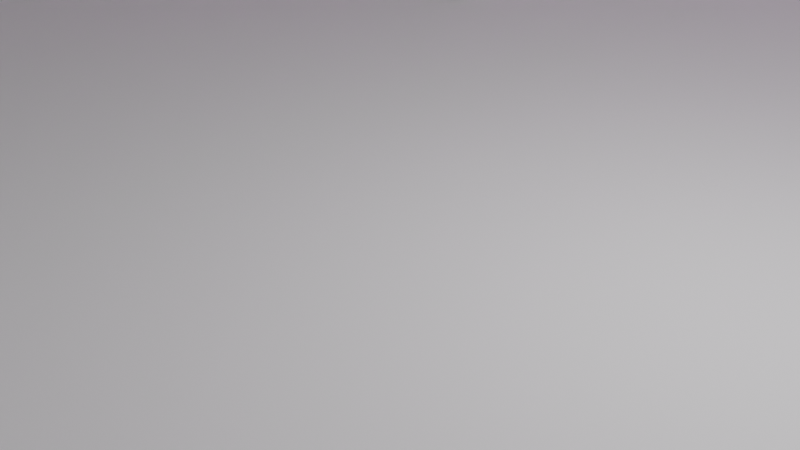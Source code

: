 # Source: Gaming_room.blend  (saved by Blender 5.0.119; exported with 4.5.12 LTS)
import bpy
from mathutils import Matrix  # noqa: F401  (used for matrix-valued properties, if any)

bpy.ops.wm.read_factory_settings(use_empty=True)
scene = bpy.context.scene
scene.name = 'Scene'

# ---- collections
col_collection = bpy.data.collections.new('Collection'); scene.collection.children.link(col_collection)

# ---- images (referenced by path relative to the original .blend; pixels are not part of the script)
import os
ASSET_DIR = os.environ.get("B2B_ASSET_DIR", "")  # directory of the original .blend (textures are referenced by path, not embedded)
HERE = os.path.dirname(os.path.abspath(__file__))  # packed textures are extracted next to this script under _unpacked/

def load_image(name, relpath, width, height, colorspace="sRGB"):
    """Load a texture the original file referenced (path relative to the .blend, or extracted next to this script)."""
    p = next((c for c in (os.path.join(HERE, relpath), os.path.join(ASSET_DIR, relpath)) if relpath and os.path.exists(c)), "")
    if p:
        img = bpy.data.images.load(p, check_existing=True)
        img.name = name
    else:  # same state as the original file: an image datablock whose file is absent (Cycles renders it pink)
        img = bpy.data.images.new(name, width, height)
        img.source = "FILE"
        img.filepath = "//" + (relpath or name)
    img.colorspace_settings.name = colorspace
    return img
img_front_jpg = load_image('front.jpg', 'front.jpg', 1024, 1024, 'sRGB')
img_free_photo_of_a_computer_case_with_a_colorful_display_and_a_fan = load_image('free-photo-of-a-computer-case-with-a-colorful-display-and-a-fan', 'free-photo-of-a-computer-case-with-a-colorful-display-and-a-fan.jpeg', 1024, 1024, 'sRGB')

# ---- materials (node trees are filled in below, after node groups)
mat_material_001 = bpy.data.materials.new('Material.001')
mat_material_002 = bpy.data.materials.new('Material.002')
mat_material_003 = bpy.data.materials.new('Material.003')
mat_material_004 = bpy.data.materials.new('Material.004')

# ---- node groups
ng_smooth_by_angle = bpy.data.node_groups.new('Smooth by Angle', 'GeometryNodeTree')
_s = ng_smooth_by_angle.interface.new_socket(name='Mesh', in_out='OUTPUT', socket_type='NodeSocketGeometry')
_s = ng_smooth_by_angle.interface.new_socket(name='Mesh', in_out='INPUT', socket_type='NodeSocketGeometry')
_s = ng_smooth_by_angle.interface.new_socket(name='Angle', in_out='INPUT', socket_type='NodeSocketFloat')
_s.subtype = 'ANGLE'
_s.default_value = 0.5236
_s.min_value = 0.0
_s.max_value = 3.142
_s.description = 'Maximum face angle for smooth edges'
_s = ng_smooth_by_angle.interface.new_socket(name='Ignore Sharpness', in_out='INPUT', socket_type='NodeSocketBool')
_s.force_non_field = True
ng_smooth_by_angle.is_modifier = True
_N = ng_smooth_by_angle.nodes; _L = ng_smooth_by_angle.links
n0 = _N.new('GeometryNodeSetShadeSmooth'); n0.name = 'Set Shade Smooth'; n0.location = (120, -80)
n0.domain = 'EDGE'
n1 = _N.new('GeometryNodeSetShadeSmooth'); n1.name = 'Set Shade Smooth.001'; n1.location = (300, -80)
n2 = _N.new('NodeGroupOutput'); n2.name = 'Group Output'; n2.location = (480, -80)
n3 = _N.new('GeometryNodeInputMeshEdgeAngle'); n3.name = 'Edge Angle'; n3.location = (-440, -240)
n4 = _N.new('NodeGroupInput'); n4.name = 'Group Input'; n4.location = (-80, -80)
n5 = _N.new('GeometryNodeInputEdgeSmooth'); n5.name = 'Is Edge Smooth'; n5.location = (-260, -120)
n6 = _N.new('GeometryNodeInputShadeSmooth'); n6.name = 'Is Shade Smooth'; n6.location = (-440, -397)
n7 = _N.new('FunctionNodeCompare'); n7.name = 'Compare'; n7.location = (-260, -260)
n7.operation = 'LESS_EQUAL'
n7.inputs[6].default_value = (0.0, 0.0, 0.0, 0.0)
n7.inputs[7].default_value = (0.0, 0.0, 0.0, 0.0)
n8 = _N.new('FunctionNodeBooleanMath'); n8.name = 'Boolean Math.001'; n8.location = (-80, -260)
n9 = _N.new('NodeGroupInput'); n9.name = 'Group Input.001'; n9.location = (-440, -329)
n10 = _N.new('NodeGroupInput'); n10.name = 'Group Input.002'; n10.location = (-259, -189)
n11 = _N.new('FunctionNodeBooleanMath'); n11.name = 'Boolean Math'; n11.location = (-80, -149)
n11.operation = 'OR'
n12 = _N.new('FunctionNodeBooleanMath'); n12.name = 'Boolean Math.002'; n12.location = (-260, -380)
n12.operation = 'OR'
n13 = _N.new('NodeGroupInput'); n13.name = 'Group Input.003'; n13.location = (-440, -460)
_L.new(n3.outputs[0], n7.inputs[0])
_L.new(n1.outputs[0], n2.inputs[0])
_L.new(n9.outputs[1], n7.inputs[1])
_L.new(n7.outputs[0], n8.inputs[0])
_L.new(n4.outputs[0], n0.inputs[0])
_L.new(n0.outputs[0], n1.inputs[0])
_L.new(n8.outputs[0], n0.inputs[2])
_L.new(n10.outputs[2], n11.inputs[1])
_L.new(n5.outputs[0], n11.inputs[0])
_L.new(n11.outputs[0], n0.inputs[1])
_L.new(n13.outputs[2], n12.inputs[1])
_L.new(n6.outputs[0], n12.inputs[0])
_L.new(n12.outputs[0], n8.inputs[1])
n2.is_active_output = True

# ---- material node trees
mat_material_001.use_nodes = True; mat_material_001.node_tree.nodes.clear()
_N = mat_material_001.node_tree.nodes; _L = mat_material_001.node_tree.links
n0 = _N.new('ShaderNodeBsdfPrincipled'); n0.name = 'Principled BSDF'; n0.location = (-200, 100)
n0.inputs[0].default_value = (0.02004, 0.02004, 0.02004, 1.0)
n0.inputs[1].default_value = 0.4
n0.inputs[2].default_value = 0.3308
n1 = _N.new('ShaderNodeOutputMaterial'); n1.name = 'Material Output'; n1.location = (200, 100)
_L.new(n0.outputs[0], n1.inputs[0])
n1.is_active_output = True
mat_material_002.use_nodes = True; mat_material_002.node_tree.nodes.clear()
_N = mat_material_002.node_tree.nodes; _L = mat_material_002.node_tree.links
n0 = _N.new('ShaderNodeBsdfPrincipled'); n0.name = 'Principled BSDF'; n0.location = (-200, 100)
n0.inputs[2].default_value = 0.3
n0.inputs[18].default_value = 1.0
n1 = _N.new('ShaderNodeOutputMaterial'); n1.name = 'Material Output'; n1.location = (200, 100)
_L.new(n0.outputs[0], n1.inputs[0])
n1.is_active_output = True
mat_material_003.use_nodes = True; mat_material_003.node_tree.nodes.clear()
_N = mat_material_003.node_tree.nodes; _L = mat_material_003.node_tree.links
n0 = _N.new('ShaderNodeOutputMaterial'); n0.name = 'Material Output'; n0.location = (200, 100)
n1 = _N.new('ShaderNodeTexImage'); n1.name = 'Image Texture'; n1.location = (-490, 80)
n1.image = img_front_jpg
n2 = _N.new('ShaderNodeEmission'); n2.name = 'Emission'; n2.location = (-200, 100)
n2.inputs[1].default_value = 5.0
_L.new(n2.outputs[0], n0.inputs[0])
_L.new(n1.outputs[0], n2.inputs[0])
n0.is_active_output = True
mat_material_004.use_nodes = True; mat_material_004.node_tree.nodes.clear()
_N = mat_material_004.node_tree.nodes; _L = mat_material_004.node_tree.links
n0 = _N.new('ShaderNodeOutputMaterial'); n0.name = 'Material Output'; n0.location = (200, 100)
n1 = _N.new('ShaderNodeEmission'); n1.name = 'Emission'; n1.location = (-200, 100)
n1.inputs[1].default_value = 3.3
n2 = _N.new('ShaderNodeTexImage'); n2.name = 'Image Texture'; n2.location = (-490, 80)
n2.image = img_free_photo_of_a_computer_case_with_a_colorful_display_and_a_fan
_L.new(n1.outputs[0], n0.inputs[0])
_L.new(n2.outputs[0], n1.inputs[0])
n0.is_active_output = True

# ---- world
world_world = bpy.data.worlds.new('World'); scene.world = world_world
world_world.use_nodes = True; world_world.node_tree.nodes.clear()
_N = world_world.node_tree.nodes; _L = world_world.node_tree.links
n0 = _N.new('ShaderNodeOutputWorld'); n0.name = 'World Output'; n0.location = (200, 100)
n1 = _N.new('ShaderNodeBackground'); n1.name = 'Background'; n1.location = (-200, 100)
n1.inputs[0].default_value = (0.3743, 0.3743, 0.3743, 1.0)
_L.new(n1.outputs[0], n0.inputs[0])
n0.is_active_output = True
world_world.color = (0.05088, 0.05088, 0.05088)
world_world.sun_shadow_jitter_overblur = 0.0

# ---- cameras
cam_camera = bpy.data.cameras.new('Camera')
cam_camera.clip_end = 100.0
cam_camera.ortho_scale = 7.314

# ---- lights
light_light = bpy.data.lights.new('Light', 'POINT')
light_light.energy = 1000.0
light_light.shadow_soft_size = 0.1

# ---- meshes
me_plane = bpy.data.meshes.new('Plane')
me_plane.from_pydata([(-1.0, -1.0, 0.0), (1.0, -1.0, 0.0), (-1.0, 1.0, 0.0), (1.0, 1.0, 0.0)], [], [(0, 1, 3, 2)])
_uv = me_plane.uv_layers.new(name='UVMap')
_uv.uv.foreach_set('vector', [0.0, 0.0, 1.0, 0.0, 1.0, 1.0, 0.0, 1.0])
me_plane.update()
me_plane_001 = bpy.data.meshes.new('Plane.001')
me_plane_001.from_pydata([(-1.0, -1.0, 0.0), (1.0, -1.0, 0.0), (-1.0, 1.0, 0.0), (1.0, 1.0, 0.0)], [], [(0, 1, 3, 2)])
_uv = me_plane_001.uv_layers.new(name='UVMap')
_uv.uv.foreach_set('vector', [0.0, 0.0, 1.0, 0.0, 1.0, 1.0, 0.0, 1.0])
me_plane_001.update()
me_plane_002 = bpy.data.meshes.new('Plane.002')
me_plane_002.from_pydata([(-1.0, -1.0, 0.0), (1.0, -1.0, 0.0), (-1.0, 1.0, 0.0), (1.0, 1.0, 0.0)], [], [(0, 1, 3, 2)])
_uv = me_plane_002.uv_layers.new(name='UVMap')
_uv.uv.foreach_set('vector', [0.0, 0.0, 1.0, 0.0, 1.0, 1.0, 0.0, 1.0])
me_plane_002.update()
me_plane_003 = bpy.data.meshes.new('Plane.003')
me_plane_003.from_pydata([(-1.0, -1.0, 0.0), (1.0, -1.0, 0.0), (-1.0, 1.0, 0.0), (1.0, 1.0, 0.0)], [], [(0, 1, 3, 2)])
_uv = me_plane_003.uv_layers.new(name='UVMap')
_uv.uv.foreach_set('vector', [0.0, 0.0, 1.0, 0.0, 1.0, 1.0, 0.0, 1.0])
me_plane_003.update()
me_plane_004 = bpy.data.meshes.new('Plane.004')
me_plane_004.from_pydata([(-1.0, -1.0, 0.0), (1.0, -1.0, 0.0), (-1.0, 1.0, 0.0), (1.0, 1.0, 0.0)], [], [(0, 1, 3, 2)])
_uv = me_plane_004.uv_layers.new(name='UVMap')
_uv.uv.foreach_set('vector', [0.0, 0.0, 1.0, 0.0, 1.0, 1.0, 0.0, 1.0])
me_plane_004.update()
me_cube_001 = bpy.data.meshes.new('Cube.001')
me_cube_001.from_pydata([(-1.0, -1.0, -1.0), (-1.0, -1.0, 1.0), (-1.0, 1.0, -1.0), (-1.0, 1.0, 1.0), (1.0, -1.0, -1.0), (1.0, -1.0, 1.0), (1.0, 1.0, -1.0), (1.0, 1.0, 1.0)], [], [(0, 1, 3, 2), (2, 3, 7, 6), (6, 7, 5, 4), (4, 5, 1, 0), (2, 6, 4, 0), (7, 3, 1, 5)])
_uv = me_cube_001.uv_layers.new(name='UVMap')
_uv.uv.foreach_set('vector', [0.375, 0.0, 0.625, 0.0, 0.625, 0.25, 0.375, 0.25, 0.375, 0.25, 0.625, 0.25, 0.625, 0.5, 0.375, 0.5, 0.375, 0.5, 0.625, 0.5, 0.625, 0.75, 0.375, 0.75, 0.375, 0.75, 0.625, 0.75, 0.625, 1.0, 0.375, 1.0, 0.125, 0.5, 0.375, 0.5, 0.375, 0.75, 0.125, 0.75, 0.625, 0.5, 0.875, 0.5, 0.875, 0.75, 0.625, 0.75])
me_cube_001.update()
me_cube_002 = bpy.data.meshes.new('Cube.002')
me_cube_002.from_pydata([(-1.0, -1.0, -1.0), (-1.0, -1.0, 1.0), (-1.0, 1.0, -1.0), (-1.0, 1.0, 1.0), (1.0, -1.0, -1.0), (1.0, -1.0, 1.0), (1.0, 1.0, -1.0), (1.0, 1.0, 1.0)], [], [(0, 1, 3, 2), (2, 3, 7, 6), (6, 7, 5, 4), (4, 5, 1, 0), (2, 6, 4, 0), (7, 3, 1, 5)])
_uv = me_cube_002.uv_layers.new(name='UVMap')
_uv.uv.foreach_set('vector', [0.375, 0.0, 0.625, 0.0, 0.625, 0.25, 0.375, 0.25, 0.375, 0.25, 0.625, 0.25, 0.625, 0.5, 0.375, 0.5, 0.375, 0.5, 0.625, 0.5, 0.625, 0.75, 0.375, 0.75, 0.375, 0.75, 0.625, 0.75, 0.625, 1.0, 0.375, 1.0, 0.125, 0.5, 0.375, 0.5, 0.375, 0.75, 0.125, 0.75, 0.625, 0.5, 0.875, 0.5, 0.875, 0.75, 0.625, 0.75])
me_cube_002.update()
me_cube_003 = bpy.data.meshes.new('Cube.003')
me_cube_003.from_pydata([(-1.0, -1.0, -1.0), (-1.0, -1.0, 1.0), (-1.0, 1.0, -1.0), (-1.0, 1.0, 1.0), (1.0, -1.0, -1.0), (1.0, -1.0, 1.0), (1.0, 1.0, -1.0), (1.0, 1.0, 1.0)], [], [(0, 1, 3, 2), (2, 3, 7, 6), (6, 7, 5, 4), (4, 5, 1, 0), (2, 6, 4, 0), (7, 3, 1, 5)])
_uv = me_cube_003.uv_layers.new(name='UVMap')
_uv.uv.foreach_set('vector', [0.375, 0.0, 0.625, 0.0, 0.625, 0.25, 0.375, 0.25, 0.375, 0.25, 0.625, 0.25, 0.625, 0.5, 0.375, 0.5, 0.375, 0.5, 0.625, 0.5, 0.625, 0.75, 0.375, 0.75, 0.375, 0.75, 0.625, 0.75, 0.625, 1.0, 0.375, 1.0, 0.125, 0.5, 0.375, 0.5, 0.375, 0.75, 0.125, 0.75, 0.625, 0.5, 0.875, 0.5, 0.875, 0.75, 0.625, 0.75])
me_cube_003.update()
me_cube_004 = bpy.data.meshes.new('Cube.004')
me_cube_004.from_pydata([(-1.0, -0.9411, -0.9411), (-1.0, -0.9411, 0.9411), (-1.0, 0.9411, -0.9411), (-1.0, 0.9411, 0.9411), (1.0, -1.0, -1.0), (1.0, -1.0, 1.0), (1.0, 1.0, -1.0), (1.0, 1.0, 1.0), (-1.0, 1.0, -1.0), (-1.0, -1.0, -1.0), (-1.0, -1.0, 1.0), (-1.0, 1.0, 1.0), (0.02265, 0.9411, -0.9411), (0.02265, -0.9411, -0.9411), (0.02265, -0.9411, 0.9411), (0.02265, 0.9411, 0.9411)], [], [(1, 3, 15, 14), (8, 11, 7, 6), (6, 7, 5, 4), (4, 5, 10, 9), (8, 6, 4, 9), (7, 11, 10, 5), (0, 2, 8, 9), (1, 0, 9, 10), (3, 1, 10, 11), (2, 3, 11, 8), (13, 14, 15, 12), (2, 0, 13, 12), (3, 2, 12, 15), (0, 1, 14, 13)])
_uv = me_cube_004.uv_layers.new(name='UVMap')
_uv.uv.foreach_set('vector', [0.6176, 0.007359, 0.6176, 0.2426, 0.6176, 0.2426, 0.6176, 0.007359, 0.375, 0.25, 0.625, 0.25, 0.625, 0.5, 0.375, 0.5, 0.375, 0.5, 0.625, 0.5, 0.625, 0.75, 0.375, 0.75, 0.375, 0.75, 0.625, 0.75, 0.625, 1.0, 0.375, 1.0, 0.125, 0.5, 0.375, 0.5, 0.375, 0.75, 0.125, 0.75, 0.625, 0.5, 0.875, 0.5, 0.875, 0.75, 0.625, 0.75, 0.3824, 0.007359, 0.3824, 0.2426, 0.375, 0.25, 0.375, 0.0, 0.6176, 0.007359, 0.3824, 0.007359, 0.375, 0.0, 0.625, 0.0, 0.6176, 0.2426, 0.6176, 0.007359, 0.625, 0.0, 0.625, 0.25, 0.3824, 0.2426, 0.6176, 0.2426, 0.625, 0.25, 0.375, 0.25, 0.3824, 0.007359, 0.6176, 0.007359, 0.6176, 0.2426, 0.3824, 0.2426, 0.3824, 0.2426, 0.3824, 0.007359, 0.3824, 0.007359, 0.3824, 0.2426, 0.6176, 0.2426, 0.3824, 0.2426, 0.3824, 0.2426, 0.6176, 0.2426, 0.3824, 0.007359, 0.6176, 0.007359, 0.6176, 0.007359, 0.3824, 0.007359])
me_cube_004.update()
me_cube_005 = bpy.data.meshes.new('Cube.005')
me_cube_005.from_pydata([(-1.0, -1.0, -1.0), (-1.0, 1.0, -1.0), (1.0, -1.0, -1.0), (1.0, 1.0, -1.0), (-0.06553, -0.06553, 1.0), (-1.0, -1.0, 0.06553), (-0.2478, -0.2478, 0.982), (-0.4231, -0.4231, 0.9289), (-0.5847, -0.5847, 0.8425), (-0.7263, -0.7263, 0.7263), (-0.8425, -0.8425, 0.5847), (-0.9289, -0.9289, 0.4231), (-0.982, -0.982, 0.2478), (-0.06553, 0.06553, 1.0), (-1.0, 1.0, 0.06553), (-0.2478, 0.2478, 0.982), (-0.4231, 0.4231, 0.9289), (-0.5847, 0.5847, 0.8425), (-0.7263, 0.7263, 0.7263), (-0.8425, 0.8425, 0.5847), (-0.9289, 0.9289, 0.4231), (-0.982, 0.982, 0.2478), (0.06553, -0.06553, 1.0), (1.0, -1.0, 0.06553), (0.2478, -0.2478, 0.982), (0.4231, -0.4231, 0.9289), (0.5847, -0.5847, 0.8425), (0.7263, -0.7263, 0.7263), (0.8425, -0.8425, 0.5847), (0.9289, -0.9289, 0.4231), (0.982, -0.982, 0.2478), (0.06553, 0.06553, 1.0), (1.0, 1.0, 0.06553), (0.2478, 0.2478, 0.982), (0.4231, 0.4231, 0.9289), (0.5847, 0.5847, 0.8425), (0.7263, 0.7263, 0.7263), (0.8425, 0.8425, 0.5847), (0.9289, 0.9289, 0.4231), (0.982, 0.982, 0.2478)], [], [(1, 3, 2, 0), (4, 13, 15, 6), (6, 15, 16, 7), (7, 16, 17, 8), (8, 17, 18, 9), (9, 18, 19, 10), (10, 19, 20, 11), (11, 20, 21, 12), (12, 21, 14, 5), (13, 31, 33, 15), (15, 33, 34, 16), (16, 34, 35, 17), (17, 35, 36, 18), (18, 36, 37, 19), (19, 37, 38, 20), (20, 38, 39, 21), (21, 39, 32, 14), (31, 22, 24, 33), (33, 24, 25, 34), (34, 25, 26, 35), (35, 26, 27, 36), (36, 27, 28, 37), (37, 28, 29, 38), (38, 29, 30, 39), (39, 30, 23, 32), (22, 4, 6, 24), (24, 6, 7, 25), (25, 7, 8, 26), (26, 8, 9, 27), (27, 9, 10, 28), (28, 10, 11, 29), (29, 11, 12, 30), (30, 12, 5, 23), (2, 23, 5, 0), (0, 5, 14, 1), (31, 13, 4, 22), (1, 14, 32, 3), (3, 32, 23, 2)])
me_cube_005.polygons.foreach_set('use_smooth', [True] * 38)
_uv = me_cube_005.uv_layers.new(name='UVMap')
_uv.uv.foreach_set('vector', [0.125, 0.5, 0.375, 0.5, 0.375, 0.75, 0.125, 0.75, 0.7582, 0.6332, 0.7582, 0.6168, 0.781, 0.594, 0.781, 0.656, 0.781, 0.656, 0.781, 0.594, 0.8029, 0.5721, 0.8029, 0.6779, 0.8029, 0.6779, 0.8029, 0.5721, 0.8231, 0.5519, 0.8231, 0.6981, 0.8231, 0.6981, 0.8231, 0.5519, 0.8579, 0.5171, 0.8579, 0.7329, 0.625, 0.03421, 0.625, 0.25, 0.5731, 0.25, 0.5731, 0.01969, 0.5731, 0.01969, 0.5731, 0.25, 0.5529, 0.25, 0.5529, 0.008892, 0.5529, 0.008892, 0.5529, 0.25, 0.531, 0.25, 0.531, 0.002244, 0.531, 0.002244, 0.531, 0.25, 0.5082, 0.25, 0.5082, 0.0, 0.7582, 0.6168, 0.7418, 0.6168, 0.719, 0.594, 0.781, 0.594, 0.781, 0.594, 0.719, 0.594, 0.6971, 0.5721, 0.8029, 0.5721, 0.8029, 0.5721, 0.6971, 0.5721, 0.6769, 0.5519, 0.8231, 0.5519, 0.8231, 0.5519, 0.6769, 0.5519, 0.6336, 0.5086, 0.8579, 0.5171, 0.625, 0.25, 0.6336, 0.5086, 0.5731, 0.5, 0.5731, 0.25, 0.5731, 0.25, 0.5731, 0.5, 0.5529, 0.5, 0.5529, 0.25, 0.5529, 0.25, 0.5529, 0.5, 0.531, 0.5, 0.531, 0.25, 0.531, 0.25, 0.531, 0.5, 0.5082, 0.5, 0.5082, 0.25, 0.7418, 0.6168, 0.7418, 0.6332, 0.719, 0.656, 0.719, 0.594, 0.719, 0.594, 0.719, 0.656, 0.6971, 0.6779, 0.6971, 0.5721, 0.6971, 0.5721, 0.6971, 0.6779, 0.6769, 0.6981, 0.6769, 0.5519, 0.6769, 0.5519, 0.6769, 0.6981, 0.6336, 0.7414, 0.6336, 0.5086, 0.6336, 0.5086, 0.6336, 0.7414, 0.5731, 0.75, 0.5731, 0.5, 0.5731, 0.5, 0.5731, 0.75, 0.5529, 0.75, 0.5529, 0.5, 0.5529, 0.5, 0.5529, 0.75, 0.531, 0.75, 0.531, 0.5, 0.531, 0.5, 0.531, 0.75, 0.5082, 0.75, 0.5082, 0.5, 0.7418, 0.6332, 0.7582, 0.6332, 0.781, 0.656, 0.719, 0.656, 0.719, 0.656, 0.781, 0.656, 0.8029, 0.6779, 0.6971, 0.6779, 0.6971, 0.6779, 0.8029, 0.6779, 0.8231, 0.6981, 0.6769, 0.6981, 0.6769, 0.6981, 0.8231, 0.6981, 0.8579, 0.7329, 0.6336, 0.7414, 0.6336, 0.7414, 0.625, 0.9658, 0.5731, 0.9803, 0.5731, 0.75, 0.5731, 0.75, 0.5731, 0.9803, 0.5529, 0.9911, 0.5529, 0.75, 0.5529, 0.75, 0.5529, 0.9911, 0.531, 0.9978, 0.531, 0.75, 0.531, 0.75, 0.531, 0.9978, 0.5082, 1.0, 0.5082, 0.75, 0.375, 0.75, 0.5082, 0.75, 0.5082, 1.0, 0.375, 1.0, 0.375, 0.0, 0.5082, 0.0, 0.5082, 0.25, 0.375, 0.25, 0.7418, 0.6168, 0.7582, 0.6168, 0.7582, 0.6332, 0.7418, 0.6332, 0.375, 0.25, 0.5082, 0.25, 0.5082, 0.5, 0.375, 0.5, 0.375, 0.5, 0.5082, 0.5, 0.5082, 0.75, 0.375, 0.75])
me_cube_005.update()
me_cube_006 = bpy.data.meshes.new('Cube.006')
me_cube_006.from_pydata([(-0.03974, -0.03974, -1.0), (-0.03974, -1.0, -0.03974), (-1.0, -0.03974, -0.03974), (-0.03974, -0.2271, -0.9815), (-0.03974, -0.4072, -0.9269), (-0.03974, -0.5732, -0.8382), (-0.03974, -0.7187, -0.7187), (-0.2271, -0.03974, -0.9815), (-0.2328, -0.2352, -0.9599), (-0.2331, -0.4168, -0.9014), (-0.2314, -0.5739, -0.8144), (-0.2305, -0.7048, -0.7056), (-0.4072, -0.03974, -0.9269), (-0.4163, -0.2353, -0.9012), (-0.4115, -0.4124, -0.8429), (-0.4002, -0.5563, -0.7645), (-0.3938, -0.6708, -0.671), (-0.5732, -0.03974, -0.8382), (-0.5748, -0.2326, -0.8134), (-0.5565, -0.4007, -0.7641), (-0.5304, -0.5304, -0.7036), (-0.5164, -0.6292, -0.6292), (-0.5941, -0.5941, -0.5941), (-0.2271, -0.9815, -0.03974), (-0.4072, -0.9269, -0.03974), (-0.5732, -0.8382, -0.03974), (-0.7187, -0.7187, -0.03974), (-0.03974, -0.9815, -0.2271), (-0.2352, -0.9599, -0.2328), (-0.4168, -0.9014, -0.2331), (-0.5739, -0.8144, -0.2314), (-0.7048, -0.7056, -0.2305), (-0.03974, -0.9269, -0.4072), (-0.2353, -0.9012, -0.4163), (-0.4124, -0.8429, -0.4115), (-0.5563, -0.7645, -0.4002), (-0.6708, -0.671, -0.3938), (-0.03974, -0.8382, -0.5732), (-0.2326, -0.8134, -0.5748), (-0.4007, -0.7641, -0.5565), (-0.5304, -0.7036, -0.5304), (-0.6292, -0.6292, -0.5164), (-0.9815, -0.03974, -0.2271), (-0.9269, -0.03974, -0.4072), (-0.8382, -0.03974, -0.5732), (-0.7187, -0.03974, -0.7187), (-0.9815, -0.2271, -0.03974), (-0.9599, -0.2328, -0.2352), (-0.9014, -0.2331, -0.4168), (-0.8144, -0.2314, -0.5739), (-0.7056, -0.2305, -0.7048), (-0.9269, -0.4072, -0.03974), (-0.9012, -0.4163, -0.2353), (-0.8429, -0.4115, -0.4124), (-0.7645, -0.4002, -0.5563), (-0.671, -0.3938, -0.6708), (-0.8382, -0.5732, -0.03974), (-0.8134, -0.5748, -0.2326), (-0.7641, -0.5565, -0.4007), (-0.7036, -0.5304, -0.5304), (-0.6292, -0.5164, -0.6292), (-0.03974, -1.0, 0.03974), (-0.03974, -0.03974, 1.0), (-1.0, -0.03974, 0.03974), (-0.03974, -0.9815, 0.2271), (-0.03974, -0.9269, 0.4072), (-0.03974, -0.8382, 0.5732), (-0.03974, -0.7187, 0.7187), (-0.2271, -0.9815, 0.03974), (-0.2328, -0.9599, 0.2352), (-0.2331, -0.9014, 0.4168), (-0.2314, -0.8144, 0.5739), (-0.2305, -0.7056, 0.7048), (-0.4072, -0.9269, 0.03974), (-0.4163, -0.9012, 0.2353), (-0.4115, -0.8429, 0.4124), (-0.4002, -0.7645, 0.5563), (-0.3938, -0.671, 0.6708), (-0.5732, -0.8382, 0.03974), (-0.5748, -0.8134, 0.2326), (-0.5565, -0.7641, 0.4007), (-0.5304, -0.7036, 0.5304), (-0.5164, -0.6292, 0.6292), (-0.5941, -0.5941, 0.5941), (-0.2271, -0.03974, 0.9815), (-0.4072, -0.03974, 0.9269), (-0.5732, -0.03974, 0.8382), (-0.7187, -0.03974, 0.7187), (-0.03974, -0.2271, 0.9815), (-0.2352, -0.2328, 0.9599), (-0.4168, -0.2331, 0.9014), (-0.5739, -0.2314, 0.8144), (-0.7048, -0.2305, 0.7056), (-0.03974, -0.4072, 0.9269), (-0.2353, -0.4163, 0.9012), (-0.4124, -0.4115, 0.8429), (-0.5563, -0.4002, 0.7645), (-0.6708, -0.3938, 0.671), (-0.03974, -0.5732, 0.8382), (-0.2326, -0.5748, 0.8134), (-0.4007, -0.5565, 0.7641), (-0.5304, -0.5304, 0.7036), (-0.6292, -0.5164, 0.6292), (-0.9815, -0.2271, 0.03974), (-0.9269, -0.4072, 0.03974), (-0.8382, -0.5732, 0.03974), (-0.7187, -0.7187, 0.03974), (-0.9815, -0.03974, 0.2271), (-0.9599, -0.2352, 0.2328), (-0.9014, -0.4168, 0.2331), (-0.8144, -0.5739, 0.2314), (-0.7056, -0.7048, 0.2305), (-0.9269, -0.03974, 0.4072), (-0.9012, -0.2353, 0.4163), (-0.8429, -0.4124, 0.4115), (-0.7645, -0.5563, 0.4002), (-0.671, -0.6708, 0.3938), (-0.8382, -0.03974, 0.5732), (-0.8134, -0.2326, 0.5748), (-0.7641, -0.4007, 0.5565), (-0.7036, -0.5304, 0.5304), (-0.6292, -0.6292, 0.5164), (-0.03974, 0.03974, -1.0), (-1.0, 0.03974, -0.03974), (-0.03974, 1.0, -0.03974), (-0.2271, 0.03974, -0.9815), (-0.4072, 0.03974, -0.9269), (-0.5732, 0.03974, -0.8382), (-0.7187, 0.03974, -0.7187), (-0.03974, 0.2271, -0.9815), (-0.2352, 0.2328, -0.9599), (-0.4168, 0.2331, -0.9014), (-0.5739, 0.2314, -0.8144), (-0.7048, 0.2305, -0.7056), (-0.03974, 0.4072, -0.9269), (-0.2353, 0.4163, -0.9012), (-0.4124, 0.4115, -0.8429), (-0.5563, 0.4002, -0.7645), (-0.6708, 0.3938, -0.671), (-0.03974, 0.5732, -0.8382), (-0.2326, 0.5748, -0.8134), (-0.4007, 0.5565, -0.7641), (-0.5304, 0.5304, -0.7036), (-0.6292, 0.5164, -0.6292), (-0.5941, 0.5941, -0.5941), (-0.9815, 0.2271, -0.03974), (-0.9269, 0.4072, -0.03974), (-0.8382, 0.5732, -0.03974), (-0.7187, 0.7187, -0.03974), (-0.9815, 0.03974, -0.2271), (-0.9599, 0.2352, -0.2328), (-0.9014, 0.4168, -0.2331), (-0.8144, 0.5739, -0.2314), (-0.7056, 0.7048, -0.2305), (-0.9269, 0.03974, -0.4072), (-0.9012, 0.2353, -0.4163), (-0.8429, 0.4124, -0.4115), (-0.7645, 0.5563, -0.4002), (-0.671, 0.6708, -0.3938), (-0.8382, 0.03974, -0.5732), (-0.8134, 0.2326, -0.5748), (-0.7641, 0.4007, -0.5565), (-0.7036, 0.5304, -0.5304), (-0.6292, 0.6292, -0.5164), (-0.03974, 0.9815, -0.2271), (-0.03974, 0.9269, -0.4072), (-0.03974, 0.8382, -0.5732), (-0.03974, 0.7187, -0.7187), (-0.2271, 0.9815, -0.03974), (-0.2328, 0.9599, -0.2352), (-0.2331, 0.9014, -0.4168), (-0.2314, 0.8144, -0.5739), (-0.2305, 0.7056, -0.7048), (-0.4072, 0.9269, -0.03974), (-0.4163, 0.9012, -0.2353), (-0.4115, 0.8429, -0.4124), (-0.4002, 0.7645, -0.5563), (-0.3938, 0.671, -0.6708), (-0.5732, 0.8382, -0.03974), (-0.5748, 0.8134, -0.2326), (-0.5565, 0.7641, -0.4007), (-0.5304, 0.7036, -0.5304), (-0.5164, 0.6292, -0.6292), (-0.03974, 0.03974, 1.0), (-0.03974, 1.0, 0.03974), (-1.0, 0.03974, 0.03974), (-0.03974, 0.2271, 0.9815), (-0.03974, 0.4072, 0.9269), (-0.03974, 0.5732, 0.8382), (-0.03974, 0.7187, 0.7187), (-0.2271, 0.03974, 0.9815), (-0.2328, 0.2352, 0.9599), (-0.2331, 0.4168, 0.9014), (-0.2314, 0.5739, 0.8144), (-0.2305, 0.7048, 0.7056), (-0.4072, 0.03974, 0.9269), (-0.4163, 0.2353, 0.9012), (-0.4115, 0.4124, 0.8429), (-0.4002, 0.5563, 0.7645), (-0.3938, 0.6708, 0.671), (-0.5732, 0.03974, 0.8382), (-0.5748, 0.2326, 0.8134), (-0.5565, 0.4007, 0.7641), (-0.5304, 0.5304, 0.7036), (-0.5164, 0.6292, 0.6292), (-0.5941, 0.5941, 0.5941), (-0.2271, 0.9815, 0.03974), (-0.4072, 0.9269, 0.03974), (-0.5732, 0.8382, 0.03974), (-0.7187, 0.7187, 0.03974), (-0.03974, 0.9815, 0.2271), (-0.2352, 0.9599, 0.2328), (-0.4168, 0.9014, 0.2331), (-0.5739, 0.8144, 0.2314), (-0.7048, 0.7056, 0.2305), (-0.03974, 0.9269, 0.4072), (-0.2353, 0.9012, 0.4163), (-0.4124, 0.8429, 0.4115), (-0.5563, 0.7645, 0.4002), (-0.6708, 0.671, 0.3938), (-0.03974, 0.8382, 0.5732), (-0.2326, 0.8134, 0.5748), (-0.4007, 0.7641, 0.5565), (-0.5304, 0.7036, 0.5304), (-0.6292, 0.6292, 0.5164), (-0.9815, 0.03974, 0.2271), (-0.9269, 0.03974, 0.4072), (-0.8382, 0.03974, 0.5732), (-0.7187, 0.03974, 0.7187), (-0.9815, 0.2271, 0.03974), (-0.9599, 0.2328, 0.2352), (-0.9014, 0.2331, 0.4168), (-0.8144, 0.2314, 0.5739), (-0.7056, 0.2305, 0.7048), (-0.9269, 0.4072, 0.03974), (-0.9012, 0.4163, 0.2353), (-0.8429, 0.4115, 0.4124), (-0.7645, 0.4002, 0.5563), (-0.671, 0.3938, 0.6708), (-0.8382, 0.5732, 0.03974), (-0.8134, 0.5748, 0.2326), (-0.7641, 0.5565, 0.4007), (-0.7036, 0.5304, 0.5304), (-0.6292, 0.5164, 0.6292), (0.03974, -0.03974, -1.0), (1.0, -0.03974, -0.03974), (0.03974, -1.0, -0.03974), (0.2271, -0.03974, -0.9815), (0.4072, -0.03974, -0.9269), (0.5732, -0.03974, -0.8382), (0.7187, -0.03974, -0.7187), (0.03974, -0.2271, -0.9815), (0.2352, -0.2328, -0.9599), (0.4168, -0.2331, -0.9014), (0.5739, -0.2314, -0.8144), (0.7048, -0.2305, -0.7056), (0.03974, -0.4072, -0.9269), (0.2353, -0.4163, -0.9012), (0.4124, -0.4115, -0.8429), (0.5563, -0.4002, -0.7645), (0.6708, -0.3938, -0.671), (0.03974, -0.5732, -0.8382), (0.2326, -0.5748, -0.8134), (0.4007, -0.5565, -0.7641), (0.5304, -0.5304, -0.7036), (0.6292, -0.5164, -0.6292), (0.5941, -0.5941, -0.5941), (0.9815, -0.2271, -0.03974), (0.9269, -0.4072, -0.03974), (0.8382, -0.5732, -0.03974), (0.7187, -0.7187, -0.03974), (0.9815, -0.03974, -0.2271), (0.9599, -0.2352, -0.2328), (0.9014, -0.4168, -0.2331), (0.8144, -0.5739, -0.2314), (0.7056, -0.7048, -0.2305), (0.9269, -0.03974, -0.4072), (0.9012, -0.2353, -0.4163), (0.8429, -0.4124, -0.4115), (0.7645, -0.5563, -0.4002), (0.671, -0.6708, -0.3938), (0.8382, -0.03974, -0.5732), (0.8134, -0.2326, -0.5748), (0.7641, -0.4007, -0.5565), (0.7036, -0.5304, -0.5304), (0.6292, -0.6292, -0.5164), (0.03974, -0.9815, -0.2271), (0.03974, -0.9269, -0.4072), (0.03974, -0.8382, -0.5732), (0.03974, -0.7187, -0.7187), (0.2271, -0.9815, -0.03974), (0.2328, -0.9599, -0.2352), (0.2331, -0.9014, -0.4168), (0.2314, -0.8144, -0.5739), (0.2305, -0.7056, -0.7048), (0.4072, -0.9269, -0.03974), (0.4163, -0.9012, -0.2353), (0.4115, -0.8429, -0.4124), (0.4002, -0.7645, -0.5563), (0.3938, -0.671, -0.6708), (0.5732, -0.8382, -0.03974), (0.5748, -0.8134, -0.2326), (0.5565, -0.7641, -0.4007), (0.5304, -0.7036, -0.5304), (0.5164, -0.6292, -0.6292), (0.03974, -0.03974, 1.0), (0.03974, -1.0, 0.03974), (1.0, -0.03974, 0.03974), (0.03974, -0.2271, 0.9815), (0.03974, -0.4072, 0.9269), (0.03974, -0.5732, 0.8382), (0.03974, -0.7187, 0.7187), (0.2271, -0.03974, 0.9815), (0.2328, -0.2352, 0.9599), (0.2331, -0.4168, 0.9014), (0.2314, -0.5739, 0.8144), (0.2305, -0.7048, 0.7056), (0.4072, -0.03974, 0.9269), (0.4163, -0.2353, 0.9012), (0.4115, -0.4124, 0.8429), (0.4002, -0.5563, 0.7645), (0.3938, -0.6708, 0.671), (0.5732, -0.03974, 0.8382), (0.5748, -0.2326, 0.8134), (0.5565, -0.4007, 0.7641), (0.5304, -0.5304, 0.7036), (0.5164, -0.6292, 0.6292), (0.5941, -0.5941, 0.5941), (0.2271, -0.9815, 0.03974), (0.4072, -0.9269, 0.03974), (0.5732, -0.8382, 0.03974), (0.7187, -0.7187, 0.03974), (0.03974, -0.9815, 0.2271), (0.2352, -0.9599, 0.2328), (0.4168, -0.9014, 0.2331), (0.5739, -0.8144, 0.2314), (0.7048, -0.7056, 0.2305), (0.03974, -0.9269, 0.4072), (0.2353, -0.9012, 0.4163), (0.4124, -0.8429, 0.4115), (0.5563, -0.7645, 0.4002), (0.6708, -0.671, 0.3938), (0.03974, -0.8382, 0.5732), (0.2326, -0.8134, 0.5748), (0.4007, -0.7641, 0.5565), (0.5304, -0.7036, 0.5304), (0.6292, -0.6292, 0.5164), (0.9815, -0.03974, 0.2271), (0.9269, -0.03974, 0.4072), (0.8382, -0.03974, 0.5732), (0.7187, -0.03974, 0.7187), (0.9815, -0.2271, 0.03974), (0.9599, -0.2328, 0.2352), (0.9014, -0.2331, 0.4168), (0.8144, -0.2314, 0.5739), (0.7056, -0.2305, 0.7048), (0.9269, -0.4072, 0.03974), (0.9012, -0.4163, 0.2353), (0.8429, -0.4115, 0.4124), (0.7645, -0.4002, 0.5563), (0.671, -0.3938, 0.6708), (0.8382, -0.5732, 0.03974), (0.8134, -0.5748, 0.2326), (0.7641, -0.5565, 0.4007), (0.7036, -0.5304, 0.5304), (0.6292, -0.5164, 0.6292), (0.03974, 0.03974, -1.0), (0.03974, 1.0, -0.03974), (1.0, 0.03974, -0.03974), (0.03974, 0.2271, -0.9815), (0.03974, 0.4072, -0.9269), (0.03974, 0.5732, -0.8382), (0.03974, 0.7187, -0.7187), (0.2271, 0.03974, -0.9815), (0.2328, 0.2352, -0.9599), (0.2331, 0.4168, -0.9014), (0.2314, 0.5739, -0.8144), (0.2305, 0.7048, -0.7056), (0.4072, 0.03974, -0.9269), (0.4163, 0.2353, -0.9012), (0.4115, 0.4124, -0.8429), (0.4002, 0.5563, -0.7645), (0.3938, 0.6708, -0.671), (0.5732, 0.03974, -0.8382), (0.5748, 0.2326, -0.8134), (0.5565, 0.4007, -0.7641), (0.5304, 0.5304, -0.7036), (0.5164, 0.6292, -0.6292), (0.5941, 0.5941, -0.5941), (0.2271, 0.9815, -0.03974), (0.4072, 0.9269, -0.03974), (0.5732, 0.8382, -0.03974), (0.7187, 0.7187, -0.03974), (0.03974, 0.9815, -0.2271), (0.2352, 0.9599, -0.2328), (0.4168, 0.9014, -0.2331), (0.5739, 0.8144, -0.2314), (0.7048, 0.7056, -0.2305), (0.03974, 0.9269, -0.4072), (0.2353, 0.9012, -0.4163), (0.4124, 0.8429, -0.4115), (0.5563, 0.7645, -0.4002), (0.6708, 0.671, -0.3938), (0.03974, 0.8382, -0.5732), (0.2326, 0.8134, -0.5748), (0.4007, 0.7641, -0.5565), (0.5304, 0.7036, -0.5304), (0.6292, 0.6292, -0.5164), (0.9815, 0.03974, -0.2271), (0.9269, 0.03974, -0.4072), (0.8382, 0.03974, -0.5732), (0.7187, 0.03974, -0.7187), (0.9815, 0.2271, -0.03974), (0.9599, 0.2328, -0.2352), (0.9014, 0.2331, -0.4168), (0.8144, 0.2314, -0.5739), (0.7056, 0.2305, -0.7048), (0.9269, 0.4072, -0.03974), (0.9012, 0.4163, -0.2353), (0.8429, 0.4115, -0.4124), (0.7645, 0.4002, -0.5563), (0.671, 0.3938, -0.6708), (0.8382, 0.5732, -0.03974), (0.8134, 0.5748, -0.2326), (0.7641, 0.5565, -0.4007), (0.7036, 0.5304, -0.5304), (0.6292, 0.5164, -0.6292), (0.03974, 0.03974, 1.0), (1.0, 0.03974, 0.03974), (0.03974, 1.0, 0.03974), (0.2271, 0.03974, 0.9815), (0.4072, 0.03974, 0.9269), (0.5732, 0.03974, 0.8382), (0.7187, 0.03974, 0.7187), (0.03974, 0.2271, 0.9815), (0.2352, 0.2328, 0.9599), (0.4168, 0.2331, 0.9014), (0.5739, 0.2314, 0.8144), (0.7048, 0.2305, 0.7056), (0.03974, 0.4072, 0.9269), (0.2353, 0.4163, 0.9012), (0.4124, 0.4115, 0.8429), (0.5563, 0.4002, 0.7645), (0.6708, 0.3938, 0.671), (0.03974, 0.5732, 0.8382), (0.2326, 0.5748, 0.8134), (0.4007, 0.5565, 0.7641), (0.5304, 0.5304, 0.7036), (0.6292, 0.5164, 0.6292), (0.5941, 0.5941, 0.5941), (0.9815, 0.2271, 0.03974), (0.9269, 0.4072, 0.03974), (0.8382, 0.5732, 0.03974), (0.7187, 0.7187, 0.03974), (0.9815, 0.03974, 0.2271), (0.9599, 0.2352, 0.2328), (0.9014, 0.4168, 0.2331), (0.8144, 0.5739, 0.2314), (0.7056, 0.7048, 0.2305), (0.9269, 0.03974, 0.4072), (0.9012, 0.2353, 0.4163), (0.8429, 0.4124, 0.4115), (0.7645, 0.5563, 0.4002), (0.671, 0.6708, 0.3938), (0.8382, 0.03974, 0.5732), (0.8134, 0.2326, 0.5748), (0.7641, 0.4007, 0.5565), (0.7036, 0.5304, 0.5304), (0.6292, 0.6292, 0.5164), (0.03974, 0.9815, 0.2271), (0.03974, 0.9269, 0.4072), (0.03974, 0.8382, 0.5732), (0.03974, 0.7187, 0.7187), (0.2271, 0.9815, 0.03974), (0.2328, 0.9599, 0.2352), (0.2331, 0.9014, 0.4168), (0.2314, 0.8144, 0.5739), (0.2305, 0.7056, 0.7048), (0.4072, 0.9269, 0.03974), (0.4163, 0.9012, 0.2353), (0.4115, 0.8429, 0.4124), (0.4002, 0.7645, 0.5563), (0.3938, 0.671, 0.6708), (0.5732, 0.8382, 0.03974), (0.5748, 0.8134, 0.2326), (0.5565, 0.7641, 0.4007), (0.5304, 0.7036, 0.5304), (0.5164, 0.6292, 0.6292)], [], [(0, 3, 8, 7), (3, 4, 9, 8), (4, 5, 10, 9), (5, 6, 11, 10), (7, 8, 13, 12), (8, 9, 14, 13), (9, 10, 15, 14), (10, 11, 16, 15), (12, 13, 18, 17), (13, 14, 19, 18), (14, 15, 20, 19), (15, 16, 21, 20), (17, 18, 50, 45), (18, 19, 55, 50), (19, 20, 60, 55), (20, 21, 22, 60), (1, 23, 28, 27), (23, 24, 29, 28), (24, 25, 30, 29), (25, 26, 31, 30), (27, 28, 33, 32), (28, 29, 34, 33), (29, 30, 35, 34), (30, 31, 36, 35), (32, 33, 38, 37), (33, 34, 39, 38), (34, 35, 40, 39), (35, 36, 41, 40), (37, 38, 11, 6), (38, 39, 16, 11), (39, 40, 21, 16), (40, 41, 22, 21), (2, 42, 47, 46), (42, 43, 48, 47), (43, 44, 49, 48), (44, 45, 50, 49), (46, 47, 52, 51), (47, 48, 53, 52), (48, 49, 54, 53), (49, 50, 55, 54), (51, 52, 57, 56), (52, 53, 58, 57), (53, 54, 59, 58), (54, 55, 60, 59), (56, 57, 31, 26), (57, 58, 36, 31), (58, 59, 41, 36), (59, 60, 22, 41), (61, 64, 69, 68), (64, 65, 70, 69), (65, 66, 71, 70), (66, 67, 72, 71), (68, 69, 74, 73), (69, 70, 75, 74), (70, 71, 76, 75), (71, 72, 77, 76), (73, 74, 79, 78), (74, 75, 80, 79), (75, 76, 81, 80), (76, 77, 82, 81), (78, 79, 111, 106), (79, 80, 116, 111), (80, 81, 121, 116), (81, 82, 83, 121), (62, 84, 89, 88), (84, 85, 90, 89), (85, 86, 91, 90), (86, 87, 92, 91), (88, 89, 94, 93), (89, 90, 95, 94), (90, 91, 96, 95), (91, 92, 97, 96), (93, 94, 99, 98), (94, 95, 100, 99), (95, 96, 101, 100), (96, 97, 102, 101), (98, 99, 72, 67), (99, 100, 77, 72), (100, 101, 82, 77), (101, 102, 83, 82), (63, 103, 108, 107), (103, 104, 109, 108), (104, 105, 110, 109), (105, 106, 111, 110), (107, 108, 113, 112), (108, 109, 114, 113), (109, 110, 115, 114), (110, 111, 116, 115), (112, 113, 118, 117), (113, 114, 119, 118), (114, 115, 120, 119), (115, 116, 121, 120), (117, 118, 92, 87), (118, 119, 97, 92), (119, 120, 102, 97), (120, 121, 83, 102), (122, 125, 130, 129), (125, 126, 131, 130), (126, 127, 132, 131), (127, 128, 133, 132), (129, 130, 135, 134), (130, 131, 136, 135), (131, 132, 137, 136), (132, 133, 138, 137), (134, 135, 140, 139), (135, 136, 141, 140), (136, 137, 142, 141), (137, 138, 143, 142), (139, 140, 172, 167), (140, 141, 177, 172), (141, 142, 182, 177), (142, 143, 144, 182), (123, 145, 150, 149), (145, 146, 151, 150), (146, 147, 152, 151), (147, 148, 153, 152), (149, 150, 155, 154), (150, 151, 156, 155), (151, 152, 157, 156), (152, 153, 158, 157), (154, 155, 160, 159), (155, 156, 161, 160), (156, 157, 162, 161), (157, 158, 163, 162), (159, 160, 133, 128), (160, 161, 138, 133), (161, 162, 143, 138), (162, 163, 144, 143), (124, 164, 169, 168), (164, 165, 170, 169), (165, 166, 171, 170), (166, 167, 172, 171), (168, 169, 174, 173), (169, 170, 175, 174), (170, 171, 176, 175), (171, 172, 177, 176), (173, 174, 179, 178), (174, 175, 180, 179), (175, 176, 181, 180), (176, 177, 182, 181), (178, 179, 153, 148), (179, 180, 158, 153), (180, 181, 163, 158), (181, 182, 144, 163), (183, 186, 191, 190), (186, 187, 192, 191), (187, 188, 193, 192), (188, 189, 194, 193), (190, 191, 196, 195), (191, 192, 197, 196), (192, 193, 198, 197), (193, 194, 199, 198), (195, 196, 201, 200), (196, 197, 202, 201), (197, 198, 203, 202), (198, 199, 204, 203), (200, 201, 233, 228), (201, 202, 238, 233), (202, 203, 243, 238), (203, 204, 205, 243), (184, 206, 211, 210), (206, 207, 212, 211), (207, 208, 213, 212), (208, 209, 214, 213), (210, 211, 216, 215), (211, 212, 217, 216), (212, 213, 218, 217), (213, 214, 219, 218), (215, 216, 221, 220), (216, 217, 222, 221), (217, 218, 223, 222), (218, 219, 224, 223), (220, 221, 194, 189), (221, 222, 199, 194), (222, 223, 204, 199), (223, 224, 205, 204), (185, 225, 230, 229), (225, 226, 231, 230), (226, 227, 232, 231), (227, 228, 233, 232), (229, 230, 235, 234), (230, 231, 236, 235), (231, 232, 237, 236), (232, 233, 238, 237), (234, 235, 240, 239), (235, 236, 241, 240), (236, 237, 242, 241), (237, 238, 243, 242), (239, 240, 214, 209), (240, 241, 219, 214), (241, 242, 224, 219), (242, 243, 205, 224), (244, 247, 252, 251), (247, 248, 253, 252), (248, 249, 254, 253), (249, 250, 255, 254), (251, 252, 257, 256), (252, 253, 258, 257), (253, 254, 259, 258), (254, 255, 260, 259), (256, 257, 262, 261), (257, 258, 263, 262), (258, 259, 264, 263), (259, 260, 265, 264), (261, 262, 294, 289), (262, 263, 299, 294), (263, 264, 304, 299), (264, 265, 266, 304), (245, 267, 272, 271), (267, 268, 273, 272), (268, 269, 274, 273), (269, 270, 275, 274), (271, 272, 277, 276), (272, 273, 278, 277), (273, 274, 279, 278), (274, 275, 280, 279), (276, 277, 282, 281), (277, 278, 283, 282), (278, 279, 284, 283), (279, 280, 285, 284), (281, 282, 255, 250), (282, 283, 260, 255), (283, 284, 265, 260), (284, 285, 266, 265), (246, 286, 291, 290), (286, 287, 292, 291), (287, 288, 293, 292), (288, 289, 294, 293), (290, 291, 296, 295), (291, 292, 297, 296), (292, 293, 298, 297), (293, 294, 299, 298), (295, 296, 301, 300), (296, 297, 302, 301), (297, 298, 303, 302), (298, 299, 304, 303), (300, 301, 275, 270), (301, 302, 280, 275), (302, 303, 285, 280), (303, 304, 266, 285), (305, 308, 313, 312), (308, 309, 314, 313), (309, 310, 315, 314), (310, 311, 316, 315), (312, 313, 318, 317), (313, 314, 319, 318), (314, 315, 320, 319), (315, 316, 321, 320), (317, 318, 323, 322), (318, 319, 324, 323), (319, 320, 325, 324), (320, 321, 326, 325), (322, 323, 355, 350), (323, 324, 360, 355), (324, 325, 365, 360), (325, 326, 327, 365), (306, 328, 333, 332), (328, 329, 334, 333), (329, 330, 335, 334), (330, 331, 336, 335), (332, 333, 338, 337), (333, 334, 339, 338), (334, 335, 340, 339), (335, 336, 341, 340), (337, 338, 343, 342), (338, 339, 344, 343), (339, 340, 345, 344), (340, 341, 346, 345), (342, 343, 316, 311), (343, 344, 321, 316), (344, 345, 326, 321), (345, 346, 327, 326), (307, 347, 352, 351), (347, 348, 353, 352), (348, 349, 354, 353), (349, 350, 355, 354), (351, 352, 357, 356), (352, 353, 358, 357), (353, 354, 359, 358), (354, 355, 360, 359), (356, 357, 362, 361), (357, 358, 363, 362), (358, 359, 364, 363), (359, 360, 365, 364), (361, 362, 336, 331), (362, 363, 341, 336), (363, 364, 346, 341), (364, 365, 327, 346), (366, 369, 374, 373), (369, 370, 375, 374), (370, 371, 376, 375), (371, 372, 377, 376), (373, 374, 379, 378), (374, 375, 380, 379), (375, 376, 381, 380), (376, 377, 382, 381), (378, 379, 384, 383), (379, 380, 385, 384), (380, 381, 386, 385), (381, 382, 387, 386), (383, 384, 416, 411), (384, 385, 421, 416), (385, 386, 426, 421), (386, 387, 388, 426), (367, 389, 394, 393), (389, 390, 395, 394), (390, 391, 396, 395), (391, 392, 397, 396), (393, 394, 399, 398), (394, 395, 400, 399), (395, 396, 401, 400), (396, 397, 402, 401), (398, 399, 404, 403), (399, 400, 405, 404), (400, 401, 406, 405), (401, 402, 407, 406), (403, 404, 377, 372), (404, 405, 382, 377), (405, 406, 387, 382), (406, 407, 388, 387), (368, 408, 413, 412), (408, 409, 414, 413), (409, 410, 415, 414), (410, 411, 416, 415), (412, 413, 418, 417), (413, 414, 419, 418), (414, 415, 420, 419), (415, 416, 421, 420), (417, 418, 423, 422), (418, 419, 424, 423), (419, 420, 425, 424), (420, 421, 426, 425), (422, 423, 397, 392), (423, 424, 402, 397), (424, 425, 407, 402), (425, 426, 388, 407), (427, 430, 435, 434), (430, 431, 436, 435), (431, 432, 437, 436), (432, 433, 438, 437), (434, 435, 440, 439), (435, 436, 441, 440), (436, 437, 442, 441), (437, 438, 443, 442), (439, 440, 445, 444), (440, 441, 446, 445), (441, 442, 447, 446), (442, 443, 448, 447), (444, 445, 477, 472), (445, 446, 482, 477), (446, 447, 487, 482), (447, 448, 449, 487), (428, 450, 455, 454), (450, 451, 456, 455), (451, 452, 457, 456), (452, 453, 458, 457), (454, 455, 460, 459), (455, 456, 461, 460), (456, 457, 462, 461), (457, 458, 463, 462), (459, 460, 465, 464), (460, 461, 466, 465), (461, 462, 467, 466), (462, 463, 468, 467), (464, 465, 438, 433), (465, 466, 443, 438), (466, 467, 448, 443), (467, 468, 449, 448), (429, 469, 474, 473), (469, 470, 475, 474), (470, 471, 476, 475), (471, 472, 477, 476), (473, 474, 479, 478), (474, 475, 480, 479), (475, 476, 481, 480), (476, 477, 482, 481), (478, 479, 484, 483), (479, 480, 485, 484), (480, 481, 486, 485), (481, 482, 487, 486), (483, 484, 458, 453), (484, 485, 463, 458), (485, 486, 468, 463), (486, 487, 449, 468), (122, 0, 7, 125), (125, 7, 12, 126), (126, 12, 17, 127), (127, 17, 45, 128), (128, 45, 44, 159), (159, 44, 43, 154), (154, 43, 42, 149), (149, 42, 2, 123), (1, 61, 68, 23), (23, 68, 73, 24), (24, 73, 78, 25), (25, 78, 106, 26), (26, 106, 105, 56), (56, 105, 104, 51), (51, 104, 103, 46), (46, 103, 63, 2), (62, 183, 190, 84), (84, 190, 195, 85), (85, 195, 200, 86), (86, 200, 228, 87), (87, 228, 227, 117), (117, 227, 226, 112), (112, 226, 225, 107), (107, 225, 185, 63), (184, 124, 168, 206), (206, 168, 173, 207), (207, 173, 178, 208), (208, 178, 148, 209), (209, 148, 147, 239), (239, 147, 146, 234), (234, 146, 145, 229), (229, 145, 123, 185), (366, 122, 129, 369), (369, 129, 134, 370), (370, 134, 139, 371), (371, 139, 167, 372), (372, 167, 166, 403), (403, 166, 165, 398), (398, 165, 164, 393), (393, 164, 124, 367), (183, 427, 434, 186), (186, 434, 439, 187), (187, 439, 444, 188), (188, 444, 472, 189), (189, 472, 471, 220), (220, 471, 470, 215), (215, 470, 469, 210), (210, 469, 429, 184), (428, 368, 412, 450), (450, 412, 417, 451), (451, 417, 422, 452), (452, 422, 392, 453), (453, 392, 391, 483), (483, 391, 390, 478), (478, 390, 389, 473), (473, 389, 367, 429), (244, 366, 373, 247), (247, 373, 378, 248), (248, 378, 383, 249), (249, 383, 411, 250), (250, 411, 410, 281), (281, 410, 409, 276), (276, 409, 408, 271), (271, 408, 368, 245), (427, 305, 312, 430), (430, 312, 317, 431), (431, 317, 322, 432), (432, 322, 350, 433), (433, 350, 349, 464), (464, 349, 348, 459), (459, 348, 347, 454), (454, 347, 307, 428), (306, 246, 290, 328), (328, 290, 295, 329), (329, 295, 300, 330), (330, 300, 270, 331), (331, 270, 269, 361), (361, 269, 268, 356), (356, 268, 267, 351), (351, 267, 245, 307), (0, 244, 251, 3), (3, 251, 256, 4), (4, 256, 261, 5), (5, 261, 289, 6), (6, 289, 288, 37), (37, 288, 287, 32), (32, 287, 286, 27), (27, 286, 246, 1), (305, 62, 88, 308), (308, 88, 93, 309), (309, 93, 98, 310), (310, 98, 67, 311), (311, 67, 66, 342), (342, 66, 65, 337), (337, 65, 64, 332), (332, 64, 61, 306), (122, 366, 244, 0), (2, 63, 185, 123), (246, 306, 61, 1), (427, 183, 62, 305), (124, 184, 429, 367), (368, 428, 307, 245)])
me_cube_006.polygons.foreach_set('use_smooth', [True] * 486)
_uv = me_cube_006.uv_layers.new(name='UVMap')
_uv.uv.foreach_set('vector', [0.245, 0.63, 0.245, 0.6534, 0.2209, 0.6544, 0.2216, 0.63, 0.245, 0.6534, 0.245, 0.6759, 0.2209, 0.6771, 0.2209, 0.6544, 0.245, 0.6759, 0.245, 0.6967, 0.2211, 0.6967, 0.2209, 0.6771, 0.245, 0.6967, 0.245, 0.75, 0.2212, 0.75, 0.2211, 0.6967, 0.2216, 0.63, 0.2209, 0.6544, 0.198, 0.6544, 0.1991, 0.63, 0.2209, 0.6544, 0.2209, 0.6771, 0.1986, 0.6765, 0.198, 0.6544, 0.2209, 0.6771, 0.2211, 0.6967, 0.2, 0.6945, 0.1986, 0.6765, 0.2211, 0.6967, 0.2212, 0.75, 0.2008, 0.75, 0.2, 0.6945, 0.1991, 0.63, 0.198, 0.6544, 0.1781, 0.6541, 0.1783, 0.63, 0.198, 0.6544, 0.1986, 0.6765, 0.1804, 0.6751, 0.1781, 0.6541, 0.1986, 0.6765, 0.2, 0.6945, 0.1837, 0.6913, 0.1804, 0.6751, 0.2, 0.6945, 0.2008, 0.75, 0.1854, 0.75, 0.1837, 0.6913, 0.1783, 0.63, 0.1781, 0.6541, 0.125, 0.6538, 0.125, 0.63, 0.1781, 0.6541, 0.1804, 0.6751, 0.125, 0.6742, 0.125, 0.6538, 0.1804, 0.6751, 0.1837, 0.6913, 0.125, 0.6896, 0.125, 0.6742, 0.1837, 0.6913, 0.1854, 0.75, 0.1757, 0.75, 0.125, 0.6896, 0.495, 0.88, 0.495, 0.9034, 0.4709, 0.9044, 0.4716, 0.88, 0.495, 0.9034, 0.495, 0.9259, 0.4709, 0.9271, 0.4709, 0.9044, 0.495, 0.9259, 0.495, 0.9467, 0.4711, 0.9467, 0.4709, 0.9271, 0.495, 0.9467, 0.495, 1.0, 0.4712, 1.0, 0.4711, 0.9467, 0.4716, 0.88, 0.4709, 0.9044, 0.448, 0.9044, 0.4491, 0.88, 0.4709, 0.9044, 0.4709, 0.9271, 0.4486, 0.9265, 0.448, 0.9044, 0.4709, 0.9271, 0.4711, 0.9467, 0.45, 0.9445, 0.4486, 0.9265, 0.4711, 0.9467, 0.4712, 1.0, 0.4508, 1.0, 0.45, 0.9445, 0.4491, 0.88, 0.448, 0.9044, 0.4281, 0.9041, 0.4283, 0.88, 0.448, 0.9044, 0.4486, 0.9265, 0.4304, 0.9251, 0.4281, 0.9041, 0.4486, 0.9265, 0.45, 0.9445, 0.4337, 0.9413, 0.4304, 0.9251, 0.45, 0.9445, 0.4508, 1.0, 0.4354, 1.0, 0.4337, 0.9413, 0.4283, 0.88, 0.4281, 0.9041, 0.375, 0.9038, 0.375, 0.88, 0.4281, 0.9041, 0.4304, 0.9251, 0.375, 0.9242, 0.375, 0.9038, 0.4304, 0.9251, 0.4337, 0.9413, 0.375, 0.9396, 0.375, 0.9242, 0.4337, 0.9413, 0.4354, 1.0, 0.4257, 1.0, 0.375, 0.9396, 0.495, 0.12, 0.4716, 0.12, 0.4706, 0.0959, 0.495, 0.09662, 0.4716, 0.12, 0.4491, 0.12, 0.4479, 0.09586, 0.4706, 0.0959, 0.4491, 0.12, 0.4283, 0.12, 0.4283, 0.09607, 0.4479, 0.09586, 0.4283, 0.12, 0.375, 0.12, 0.375, 0.09619, 0.4283, 0.09607, 0.495, 0.09662, 0.4706, 0.0959, 0.4706, 0.07296, 0.495, 0.0741, 0.4706, 0.0959, 0.4479, 0.09586, 0.4485, 0.07356, 0.4706, 0.07296, 0.4479, 0.09586, 0.4283, 0.09607, 0.4305, 0.07497, 0.4485, 0.07356, 0.4283, 0.09607, 0.375, 0.09619, 0.375, 0.07578, 0.4305, 0.07497, 0.495, 0.0741, 0.4706, 0.07296, 0.4709, 0.05315, 0.495, 0.05335, 0.4706, 0.07296, 0.4485, 0.07356, 0.4499, 0.05544, 0.4709, 0.05315, 0.4485, 0.07356, 0.4305, 0.07497, 0.4337, 0.0587, 0.4499, 0.05544, 0.4305, 0.07497, 0.375, 0.07578, 0.375, 0.06044, 0.4337, 0.0587, 0.495, 0.05335, 0.4709, 0.05315, 0.4712, 0.0, 0.495, 0.0, 0.4709, 0.05315, 0.4499, 0.05544, 0.4508, 0.0, 0.4712, 0.0, 0.4499, 0.05544, 0.4337, 0.0587, 0.4354, 0.0, 0.4508, 0.0, 0.4337, 0.0587, 0.375, 0.06044, 0.375, 0.05073, 0.4354, 0.0, 0.505, 0.88, 0.5284, 0.88, 0.5294, 0.9041, 0.505, 0.9034, 0.5284, 0.88, 0.5509, 0.88, 0.5521, 0.9041, 0.5294, 0.9041, 0.5509, 0.88, 0.5717, 0.88, 0.5717, 0.9039, 0.5521, 0.9041, 0.5717, 0.88, 0.625, 0.88, 0.625, 0.9038, 0.5717, 0.9039, 0.505, 0.9034, 0.5294, 0.9041, 0.5294, 0.927, 0.505, 0.9259, 0.5294, 0.9041, 0.5521, 0.9041, 0.5515, 0.9264, 0.5294, 0.927, 0.5521, 0.9041, 0.5717, 0.9039, 0.5695, 0.925, 0.5515, 0.9264, 0.5717, 0.9039, 0.625, 0.9038, 0.625, 0.9242, 0.5695, 0.925, 0.505, 0.9259, 0.5294, 0.927, 0.5291, 0.9469, 0.505, 0.9467, 0.5294, 0.927, 0.5515, 0.9264, 0.5501, 0.9446, 0.5291, 0.9469, 0.5515, 0.9264, 0.5695, 0.925, 0.5663, 0.9413, 0.5501, 0.9446, 0.5695, 0.925, 0.625, 0.9242, 0.625, 0.9396, 0.5663, 0.9413, 0.505, 0.9467, 0.5291, 0.9469, 0.5288, 1.0, 0.505, 1.0, 0.5291, 0.9469, 0.5501, 0.9446, 0.5492, 1.0, 0.5288, 1.0, 0.5501, 0.9446, 0.5663, 0.9413, 0.5646, 1.0, 0.5492, 1.0, 0.5663, 0.9413, 0.625, 0.9396, 0.625, 0.9493, 0.5646, 1.0, 0.755, 0.63, 0.7784, 0.63, 0.7794, 0.6541, 0.755, 0.6534, 0.7784, 0.63, 0.8009, 0.63, 0.8021, 0.6541, 0.7794, 0.6541, 0.8009, 0.63, 0.8217, 0.63, 0.8217, 0.6539, 0.8021, 0.6541, 0.8217, 0.63, 0.875, 0.63, 0.875, 0.6538, 0.8217, 0.6539, 0.755, 0.6534, 0.7794, 0.6541, 0.7794, 0.677, 0.755, 0.6759, 0.7794, 0.6541, 0.8021, 0.6541, 0.8015, 0.6764, 0.7794, 0.677, 0.8021, 0.6541, 0.8217, 0.6539, 0.8195, 0.675, 0.8015, 0.6764, 0.8217, 0.6539, 0.875, 0.6538, 0.875, 0.6742, 0.8195, 0.675, 0.755, 0.6759, 0.7794, 0.677, 0.7791, 0.6969, 0.755, 0.6967, 0.7794, 0.677, 0.8015, 0.6764, 0.8001, 0.6946, 0.7791, 0.6969, 0.8015, 0.6764, 0.8195, 0.675, 0.8163, 0.6913, 0.8001, 0.6946, 0.8195, 0.675, 0.875, 0.6742, 0.875, 0.6896, 0.8163, 0.6913, 0.755, 0.6967, 0.7791, 0.6969, 0.7788, 0.75, 0.755, 0.75, 0.7791, 0.6969, 0.8001, 0.6946, 0.7992, 0.75, 0.7788, 0.75, 0.8001, 0.6946, 0.8163, 0.6913, 0.8146, 0.75, 0.7992, 0.75, 0.8163, 0.6913, 0.875, 0.6896, 0.875, 0.6993, 0.8146, 0.75, 0.505, 0.12, 0.505, 0.09662, 0.5291, 0.0956, 0.5284, 0.12, 0.505, 0.09662, 0.505, 0.0741, 0.5291, 0.0729, 0.5291, 0.0956, 0.505, 0.0741, 0.505, 0.05335, 0.5289, 0.05327, 0.5291, 0.0729, 0.505, 0.05335, 0.505, 0.0, 0.5288, 0.0, 0.5289, 0.05327, 0.5284, 0.12, 0.5291, 0.0956, 0.552, 0.09559, 0.5509, 0.12, 0.5291, 0.0956, 0.5291, 0.0729, 0.5514, 0.07345, 0.552, 0.09559, 0.5291, 0.0729, 0.5289, 0.05327, 0.55, 0.05546, 0.5514, 0.07345, 0.5289, 0.05327, 0.5288, 0.0, 0.5492, 0.0, 0.55, 0.05546, 0.5509, 0.12, 0.552, 0.09559, 0.5719, 0.09592, 0.5717, 0.12, 0.552, 0.09559, 0.5514, 0.07345, 0.5696, 0.07491, 0.5719, 0.09592, 0.5514, 0.07345, 0.55, 0.05546, 0.5663, 0.0587, 0.5696, 0.07491, 0.55, 0.05546, 0.5492, 0.0, 0.5646, 0.0, 0.5663, 0.0587, 0.5717, 0.12, 0.5719, 0.09592, 0.625, 0.09619, 0.625, 0.12, 0.5719, 0.09592, 0.5696, 0.07491, 0.625, 0.07578, 0.625, 0.09619, 0.5696, 0.07491, 0.5663, 0.0587, 0.625, 0.06044, 0.625, 0.07578, 0.5663, 0.0587, 0.5646, 0.0, 0.5743, 0.0, 0.625, 0.06044, 0.245, 0.62, 0.2216, 0.62, 0.2206, 0.5959, 0.245, 0.5966, 0.2216, 0.62, 0.1991, 0.62, 0.1979, 0.5959, 0.2206, 0.5959, 0.1991, 0.62, 0.1783, 0.62, 0.1783, 0.5961, 0.1979, 0.5959, 0.1783, 0.62, 0.125, 0.62, 0.125, 0.5962, 0.1783, 0.5961, 0.245, 0.5966, 0.2206, 0.5959, 0.2206, 0.573, 0.245, 0.5741, 0.2206, 0.5959, 0.1979, 0.5959, 0.1985, 0.5736, 0.2206, 0.573, 0.1979, 0.5959, 0.1783, 0.5961, 0.1805, 0.575, 0.1985, 0.5736, 0.1783, 0.5961, 0.125, 0.5962, 0.125, 0.5758, 0.1805, 0.575, 0.245, 0.5741, 0.2206, 0.573, 0.2209, 0.5531, 0.245, 0.5533, 0.2206, 0.573, 0.1985, 0.5736, 0.1999, 0.5554, 0.2209, 0.5531, 0.1985, 0.5736, 0.1805, 0.575, 0.1837, 0.5587, 0.1999, 0.5554, 0.1805, 0.575, 0.125, 0.5758, 0.125, 0.5604, 0.1837, 0.5587, 0.245, 0.5533, 0.2209, 0.5531, 0.2212, 0.5, 0.245, 0.5, 0.2209, 0.5531, 0.1999, 0.5554, 0.2008, 0.5, 0.2212, 0.5, 0.1999, 0.5554, 0.1837, 0.5587, 0.1854, 0.5, 0.2008, 0.5, 0.1837, 0.5587, 0.125, 0.5604, 0.125, 0.5507, 0.1854, 0.5, 0.495, 0.13, 0.495, 0.1534, 0.4709, 0.1544, 0.4716, 0.13, 0.495, 0.1534, 0.495, 0.1759, 0.4709, 0.1771, 0.4709, 0.1544, 0.495, 0.1759, 0.495, 0.1967, 0.4711, 0.1967, 0.4709, 0.1771, 0.495, 0.1967, 0.495, 0.25, 0.4712, 0.25, 0.4711, 0.1967, 0.4716, 0.13, 0.4709, 0.1544, 0.448, 0.1544, 0.4491, 0.13, 0.4709, 0.1544, 0.4709, 0.1771, 0.4486, 0.1765, 0.448, 0.1544, 0.4709, 0.1771, 0.4711, 0.1967, 0.45, 0.1945, 0.4486, 0.1765, 0.4711, 0.1967, 0.4712, 0.25, 0.4508, 0.25, 0.45, 0.1945, 0.4491, 0.13, 0.448, 0.1544, 0.4281, 0.1541, 0.4283, 0.13, 0.448, 0.1544, 0.4486, 0.1765, 0.4304, 0.1751, 0.4281, 0.1541, 0.4486, 0.1765, 0.45, 0.1945, 0.4337, 0.1913, 0.4304, 0.1751, 0.45, 0.1945, 0.4508, 0.25, 0.4354, 0.25, 0.4337, 0.1913, 0.4283, 0.13, 0.4281, 0.1541, 0.375, 0.1538, 0.375, 0.13, 0.4281, 0.1541, 0.4304, 0.1751, 0.375, 0.1742, 0.375, 0.1538, 0.4304, 0.1751, 0.4337, 0.1913, 0.375, 0.1896, 0.375, 0.1742, 0.4337, 0.1913, 0.4354, 0.25, 0.4004, 0.2754, 0.375, 0.1896, 0.495, 0.37, 0.4716, 0.37, 0.4706, 0.3459, 0.495, 0.3466, 0.4716, 0.37, 0.4491, 0.37, 0.4479, 0.3459, 0.4706, 0.3459, 0.4491, 0.37, 0.4283, 0.37, 0.4283, 0.3461, 0.4479, 0.3459, 0.4283, 0.37, 0.375, 0.37, 0.375, 0.3462, 0.4283, 0.3461, 0.495, 0.3466, 0.4706, 0.3459, 0.4706, 0.323, 0.495, 0.3241, 0.4706, 0.3459, 0.4479, 0.3459, 0.4485, 0.3236, 0.4706, 0.323, 0.4479, 0.3459, 0.4283, 0.3461, 0.4305, 0.325, 0.4485, 0.3236, 0.4283, 0.3461, 0.375, 0.3462, 0.375, 0.3258, 0.4305, 0.325, 0.495, 0.3241, 0.4706, 0.323, 0.4709, 0.3031, 0.495, 0.3033, 0.4706, 0.323, 0.4485, 0.3236, 0.4499, 0.3054, 0.4709, 0.3031, 0.4485, 0.3236, 0.4305, 0.325, 0.4337, 0.3087, 0.4499, 0.3054, 0.4305, 0.325, 0.375, 0.3258, 0.375, 0.3104, 0.4337, 0.3087, 0.495, 0.3033, 0.4709, 0.3031, 0.4712, 0.25, 0.495, 0.25, 0.4709, 0.3031, 0.4499, 0.3054, 0.4508, 0.25, 0.4712, 0.25, 0.4499, 0.3054, 0.4337, 0.3087, 0.4354, 0.25, 0.4508, 0.25, 0.4337, 0.3087, 0.375, 0.3104, 0.4004, 0.2754, 0.4354, 0.25, 0.755, 0.62, 0.755, 0.5966, 0.7791, 0.5956, 0.7784, 0.62, 0.755, 0.5966, 0.755, 0.5741, 0.7791, 0.5729, 0.7791, 0.5956, 0.755, 0.5741, 0.755, 0.5533, 0.7789, 0.5533, 0.7791, 0.5729, 0.755, 0.5533, 0.755, 0.5, 0.7788, 0.5, 0.7789, 0.5533, 0.7784, 0.62, 0.7791, 0.5956, 0.802, 0.5956, 0.8009, 0.62, 0.7791, 0.5956, 0.7791, 0.5729, 0.8014, 0.5735, 0.802, 0.5956, 0.7791, 0.5729, 0.7789, 0.5533, 0.8, 0.5555, 0.8014, 0.5735, 0.7789, 0.5533, 0.7788, 0.5, 0.7992, 0.5, 0.8, 0.5555, 0.8009, 0.62, 0.802, 0.5956, 0.8219, 0.5959, 0.8217, 0.62, 0.802, 0.5956, 0.8014, 0.5735, 0.8196, 0.5749, 0.8219, 0.5959, 0.8014, 0.5735, 0.8, 0.5555, 0.8163, 0.5587, 0.8196, 0.5749, 0.8, 0.5555, 0.7992, 0.5, 0.8146, 0.5, 0.8163, 0.5587, 0.8217, 0.62, 0.8219, 0.5959, 0.875, 0.5962, 0.875, 0.62, 0.8219, 0.5959, 0.8196, 0.5749, 0.875, 0.5758, 0.875, 0.5962, 0.8196, 0.5749, 0.8163, 0.5587, 0.875, 0.5604, 0.875, 0.5758, 0.8163, 0.5587, 0.8146, 0.5, 0.8243, 0.5, 0.875, 0.5604, 0.505, 0.37, 0.505, 0.3466, 0.5291, 0.3456, 0.5284, 0.37, 0.505, 0.3466, 0.505, 0.3241, 0.5291, 0.3229, 0.5291, 0.3456, 0.505, 0.3241, 0.505, 0.3033, 0.5289, 0.3033, 0.5291, 0.3229, 0.505, 0.3033, 0.505, 0.25, 0.5288, 0.25, 0.5289, 0.3033, 0.5284, 0.37, 0.5291, 0.3456, 0.552, 0.3456, 0.5509, 0.37, 0.5291, 0.3456, 0.5291, 0.3229, 0.5514, 0.3235, 0.552, 0.3456, 0.5291, 0.3229, 0.5289, 0.3033, 0.55, 0.3055, 0.5514, 0.3235, 0.5289, 0.3033, 0.5288, 0.25, 0.5492, 0.25, 0.55, 0.3055, 0.5509, 0.37, 0.552, 0.3456, 0.5719, 0.3459, 0.5717, 0.37, 0.552, 0.3456, 0.5514, 0.3235, 0.5696, 0.3249, 0.5719, 0.3459, 0.5514, 0.3235, 0.55, 0.3055, 0.5663, 0.3087, 0.5696, 0.3249, 0.55, 0.3055, 0.5492, 0.25, 0.5646, 0.25, 0.5663, 0.3087, 0.5717, 0.37, 0.5719, 0.3459, 0.625, 0.3462, 0.625, 0.37, 0.5719, 0.3459, 0.5696, 0.3249, 0.625, 0.3258, 0.625, 0.3462, 0.5696, 0.3249, 0.5663, 0.3087, 0.625, 0.3104, 0.625, 0.3258, 0.5663, 0.3087, 0.5646, 0.25, 0.5996, 0.2246, 0.625, 0.3104, 0.505, 0.13, 0.5284, 0.13, 0.5294, 0.1541, 0.505, 0.1534, 0.5284, 0.13, 0.5509, 0.13, 0.5521, 0.1541, 0.5294, 0.1541, 0.5509, 0.13, 0.5717, 0.13, 0.5717, 0.1539, 0.5521, 0.1541, 0.5717, 0.13, 0.625, 0.13, 0.625, 0.1538, 0.5717, 0.1539, 0.505, 0.1534, 0.5294, 0.1541, 0.5294, 0.177, 0.505, 0.1759, 0.5294, 0.1541, 0.5521, 0.1541, 0.5515, 0.1764, 0.5294, 0.177, 0.5521, 0.1541, 0.5717, 0.1539, 0.5695, 0.175, 0.5515, 0.1764, 0.5717, 0.1539, 0.625, 0.1538, 0.625, 0.1742, 0.5695, 0.175, 0.505, 0.1759, 0.5294, 0.177, 0.5291, 0.1969, 0.505, 0.1967, 0.5294, 0.177, 0.5515, 0.1764, 0.5501, 0.1946, 0.5291, 0.1969, 0.5515, 0.1764, 0.5695, 0.175, 0.5663, 0.1913, 0.5501, 0.1946, 0.5695, 0.175, 0.625, 0.1742, 0.625, 0.1896, 0.5663, 0.1913, 0.505, 0.1967, 0.5291, 0.1969, 0.5288, 0.25, 0.505, 0.25, 0.5291, 0.1969, 0.5501, 0.1946, 0.5492, 0.25, 0.5288, 0.25, 0.5501, 0.1946, 0.5663, 0.1913, 0.5646, 0.25, 0.5492, 0.25, 0.5663, 0.1913, 0.625, 0.1896, 0.5996, 0.2246, 0.5646, 0.25, 0.255, 0.63, 0.2784, 0.63, 0.2794, 0.6541, 0.255, 0.6534, 0.2784, 0.63, 0.3009, 0.63, 0.3021, 0.6541, 0.2794, 0.6541, 0.3009, 0.63, 0.3217, 0.63, 0.3217, 0.6539, 0.3021, 0.6541, 0.3217, 0.63, 0.375, 0.63, 0.375, 0.6538, 0.3217, 0.6539, 0.255, 0.6534, 0.2794, 0.6541, 0.2794, 0.677, 0.255, 0.6759, 0.2794, 0.6541, 0.3021, 0.6541, 0.3015, 0.6764, 0.2794, 0.677, 0.3021, 0.6541, 0.3217, 0.6539, 0.3195, 0.675, 0.3015, 0.6764, 0.3217, 0.6539, 0.375, 0.6538, 0.375, 0.6742, 0.3195, 0.675, 0.255, 0.6759, 0.2794, 0.677, 0.2791, 0.6969, 0.255, 0.6967, 0.2794, 0.677, 0.3015, 0.6764, 0.3001, 0.6946, 0.2791, 0.6969, 0.3015, 0.6764, 0.3195, 0.675, 0.3163, 0.6913, 0.3001, 0.6946, 0.3195, 0.675, 0.375, 0.6742, 0.375, 0.6896, 0.3163, 0.6913, 0.255, 0.6967, 0.2791, 0.6969, 0.3269, 0.7981, 0.315, 0.81, 0.2791, 0.6969, 0.3001, 0.6946, 0.3371, 0.7879, 0.3269, 0.7981, 0.3001, 0.6946, 0.3163, 0.6913, 0.3448, 0.7802, 0.3371, 0.7879, 0.3163, 0.6913, 0.375, 0.6896, 0.3919, 0.75, 0.3448, 0.7802, 0.495, 0.63, 0.495, 0.6534, 0.4709, 0.6544, 0.4716, 0.63, 0.495, 0.6534, 0.495, 0.6759, 0.4709, 0.6771, 0.4709, 0.6544, 0.495, 0.6759, 0.495, 0.6967, 0.4711, 0.6967, 0.4709, 0.6771, 0.495, 0.6967, 0.495, 0.75, 0.4712, 0.75, 0.4711, 0.6967, 0.4716, 0.63, 0.4709, 0.6544, 0.448, 0.6544, 0.4491, 0.63, 0.4709, 0.6544, 0.4709, 0.6771, 0.4486, 0.6765, 0.448, 0.6544, 0.4709, 0.6771, 0.4711, 0.6967, 0.45, 0.6945, 0.4486, 0.6765, 0.4711, 0.6967, 0.4712, 0.75, 0.4508, 0.75, 0.45, 0.6945, 0.4491, 0.63, 0.448, 0.6544, 0.4281, 0.6541, 0.4283, 0.63, 0.448, 0.6544, 0.4486, 0.6765, 0.4304, 0.6751, 0.4281, 0.6541, 0.4486, 0.6765, 0.45, 0.6945, 0.4337, 0.6913, 0.4304, 0.6751, 0.45, 0.6945, 0.4508, 0.75, 0.4354, 0.75, 0.4337, 0.6913, 0.4283, 0.63, 0.4281, 0.6541, 0.375, 0.6538, 0.375, 0.63, 0.4281, 0.6541, 0.4304, 0.6751, 0.375, 0.6742, 0.375, 0.6538, 0.4304, 0.6751, 0.4337, 0.6913, 0.375, 0.6896, 0.375, 0.6742, 0.4337, 0.6913, 0.4354, 0.75, 0.3919, 0.75, 0.375, 0.6896, 0.495, 0.87, 0.4716, 0.87, 0.4706, 0.8459, 0.495, 0.8466, 0.4716, 0.87, 0.4491, 0.87, 0.4479, 0.8459, 0.4706, 0.8459, 0.4491, 0.87, 0.4283, 0.87, 0.4283, 0.8461, 0.4479, 0.8459, 0.4283, 0.87, 0.315, 0.81, 0.3269, 0.7981, 0.4283, 0.8461, 0.495, 0.8466, 0.4706, 0.8459, 0.4706, 0.823, 0.495, 0.8241, 0.4706, 0.8459, 0.4479, 0.8459, 0.4485, 0.8236, 0.4706, 0.823, 0.4479, 0.8459, 0.4283, 0.8461, 0.4305, 0.825, 0.4485, 0.8236, 0.4283, 0.8461, 0.3269, 0.7981, 0.3371, 0.7879, 0.4305, 0.825, 0.495, 0.8241, 0.4706, 0.823, 0.4709, 0.8031, 0.495, 0.8033, 0.4706, 0.823, 0.4485, 0.8236, 0.4499, 0.8054, 0.4709, 0.8031, 0.4485, 0.8236, 0.4305, 0.825, 0.4337, 0.8087, 0.4499, 0.8054, 0.4305, 0.825, 0.3371, 0.7879, 0.3448, 0.7802, 0.4337, 0.8087, 0.495, 0.8033, 0.4709, 0.8031, 0.4712, 0.75, 0.495, 0.75, 0.4709, 0.8031, 0.4499, 0.8054, 0.4508, 0.75, 0.4712, 0.75, 0.4499, 0.8054, 0.4337, 0.8087, 0.4354, 0.75, 0.4508, 0.75, 0.4337, 0.8087, 0.3448, 0.7802, 0.3919, 0.75, 0.4354, 0.75, 0.745, 0.63, 0.745, 0.6534, 0.7209, 0.6544, 0.7216, 0.63, 0.745, 0.6534, 0.745, 0.6759, 0.7209, 0.6771, 0.7209, 0.6544, 0.745, 0.6759, 0.745, 0.6967, 0.7211, 0.6967, 0.7209, 0.6771, 0.745, 0.6967, 0.685, 0.81, 0.6731, 0.7981, 0.7211, 0.6967, 0.7216, 0.63, 0.7209, 0.6544, 0.698, 0.6544, 0.6991, 0.63, 0.7209, 0.6544, 0.7209, 0.6771, 0.6986, 0.6765, 0.698, 0.6544, 0.7209, 0.6771, 0.7211, 0.6967, 0.7, 0.6945, 0.6986, 0.6765, 0.7211, 0.6967, 0.6731, 0.7981, 0.6629, 0.7879, 0.7, 0.6945, 0.6991, 0.63, 0.698, 0.6544, 0.6781, 0.6541, 0.6783, 0.63, 0.698, 0.6544, 0.6986, 0.6765, 0.6804, 0.6751, 0.6781, 0.6541, 0.6986, 0.6765, 0.7, 0.6945, 0.6837, 0.6913, 0.6804, 0.6751, 0.7, 0.6945, 0.6629, 0.7879, 0.6552, 0.7802, 0.6837, 0.6913, 0.6783, 0.63, 0.6781, 0.6541, 0.625, 0.6538, 0.625, 0.63, 0.6781, 0.6541, 0.6804, 0.6751, 0.625, 0.6742, 0.625, 0.6538, 0.6804, 0.6751, 0.6837, 0.6913, 0.625, 0.6896, 0.625, 0.6742, 0.6837, 0.6913, 0.6552, 0.7802, 0.625, 0.7331, 0.625, 0.6896, 0.505, 0.87, 0.505, 0.8466, 0.5291, 0.8456, 0.5284, 0.87, 0.505, 0.8466, 0.505, 0.8241, 0.5291, 0.8229, 0.5291, 0.8456, 0.505, 0.8241, 0.505, 0.8033, 0.5289, 0.8033, 0.5291, 0.8229, 0.505, 0.8033, 0.505, 0.75, 0.5288, 0.75, 0.5289, 0.8033, 0.5284, 0.87, 0.5291, 0.8456, 0.552, 0.8456, 0.5509, 0.87, 0.5291, 0.8456, 0.5291, 0.8229, 0.5514, 0.8235, 0.552, 0.8456, 0.5291, 0.8229, 0.5289, 0.8033, 0.55, 0.8055, 0.5514, 0.8235, 0.5289, 0.8033, 0.5288, 0.75, 0.5492, 0.75, 0.55, 0.8055, 0.5509, 0.87, 0.552, 0.8456, 0.5719, 0.8459, 0.5717, 0.87, 0.552, 0.8456, 0.5514, 0.8235, 0.5696, 0.8249, 0.5719, 0.8459, 0.5514, 0.8235, 0.55, 0.8055, 0.5663, 0.8087, 0.5696, 0.8249, 0.55, 0.8055, 0.5492, 0.75, 0.5646, 0.75, 0.5663, 0.8087, 0.5717, 0.87, 0.5719, 0.8459, 0.6731, 0.7981, 0.685, 0.81, 0.5719, 0.8459, 0.5696, 0.8249, 0.6629, 0.7879, 0.6731, 0.7981, 0.5696, 0.8249, 0.5663, 0.8087, 0.6552, 0.7802, 0.6629, 0.7879, 0.5663, 0.8087, 0.5646, 0.75, 0.625, 0.7331, 0.6552, 0.7802, 0.505, 0.63, 0.5284, 0.63, 0.5294, 0.6541, 0.505, 0.6534, 0.5284, 0.63, 0.5509, 0.63, 0.5521, 0.6541, 0.5294, 0.6541, 0.5509, 0.63, 0.5717, 0.63, 0.5717, 0.6539, 0.5521, 0.6541, 0.5717, 0.63, 0.625, 0.63, 0.625, 0.6538, 0.5717, 0.6539, 0.505, 0.6534, 0.5294, 0.6541, 0.5294, 0.677, 0.505, 0.6759, 0.5294, 0.6541, 0.5521, 0.6541, 0.5515, 0.6764, 0.5294, 0.677, 0.5521, 0.6541, 0.5717, 0.6539, 0.5695, 0.675, 0.5515, 0.6764, 0.5717, 0.6539, 0.625, 0.6538, 0.625, 0.6742, 0.5695, 0.675, 0.505, 0.6759, 0.5294, 0.677, 0.5291, 0.6969, 0.505, 0.6967, 0.5294, 0.677, 0.5515, 0.6764, 0.5501, 0.6946, 0.5291, 0.6969, 0.5515, 0.6764, 0.5695, 0.675, 0.5663, 0.6913, 0.5501, 0.6946, 0.5695, 0.675, 0.625, 0.6742, 0.625, 0.6896, 0.5663, 0.6913, 0.505, 0.6967, 0.5291, 0.6969, 0.5288, 0.75, 0.505, 0.75, 0.5291, 0.6969, 0.5501, 0.6946, 0.5492, 0.75, 0.5288, 0.75, 0.5501, 0.6946, 0.5663, 0.6913, 0.5646, 0.75, 0.5492, 0.75, 0.5663, 0.6913, 0.625, 0.6896, 0.625, 0.7331, 0.5646, 0.75, 0.255, 0.62, 0.255, 0.5966, 0.2791, 0.5956, 0.2784, 0.62, 0.255, 0.5966, 0.255, 0.5741, 0.2791, 0.5729, 0.2791, 0.5956, 0.255, 0.5741, 0.255, 0.5533, 0.2789, 0.5533, 0.2791, 0.5729, 0.255, 0.5533, 0.315, 0.44, 0.3269, 0.4519, 0.2789, 0.5533, 0.2784, 0.62, 0.2791, 0.5956, 0.302, 0.5956, 0.3009, 0.62, 0.2791, 0.5956, 0.2791, 0.5729, 0.3014, 0.5735, 0.302, 0.5956, 0.2791, 0.5729, 0.2789, 0.5533, 0.3, 0.5555, 0.3014, 0.5735, 0.2789, 0.5533, 0.3269, 0.4519, 0.3371, 0.4621, 0.3, 0.5555, 0.3009, 0.62, 0.302, 0.5956, 0.3219, 0.5959, 0.3217, 0.62, 0.302, 0.5956, 0.3014, 0.5735, 0.3196, 0.5749, 0.3219, 0.5959, 0.3014, 0.5735, 0.3, 0.5555, 0.3163, 0.5587, 0.3196, 0.5749, 0.3, 0.5555, 0.3371, 0.4621, 0.3448, 0.4698, 0.3163, 0.5587, 0.3217, 0.62, 0.3219, 0.5959, 0.375, 0.5962, 0.375, 0.62, 0.3219, 0.5959, 0.3196, 0.5749, 0.375, 0.5758, 0.375, 0.5962, 0.3196, 0.5749, 0.3163, 0.5587, 0.375, 0.5604, 0.375, 0.5758, 0.3163, 0.5587, 0.3448, 0.4698, 0.375, 0.5169, 0.375, 0.5604, 0.495, 0.38, 0.495, 0.4034, 0.4709, 0.4044, 0.4716, 0.38, 0.495, 0.4034, 0.495, 0.4259, 0.4709, 0.4271, 0.4709, 0.4044, 0.495, 0.4259, 0.495, 0.4467, 0.4711, 0.4467, 0.4709, 0.4271, 0.495, 0.4467, 0.495, 0.5, 0.4712, 0.5, 0.4711, 0.4467, 0.4716, 0.38, 0.4709, 0.4044, 0.448, 0.4044, 0.4491, 0.38, 0.4709, 0.4044, 0.4709, 0.4271, 0.4486, 0.4265, 0.448, 0.4044, 0.4709, 0.4271, 0.4711, 0.4467, 0.45, 0.4445, 0.4486, 0.4265, 0.4711, 0.4467, 0.4712, 0.5, 0.4508, 0.5, 0.45, 0.4445, 0.4491, 0.38, 0.448, 0.4044, 0.4281, 0.4041, 0.4283, 0.38, 0.448, 0.4044, 0.4486, 0.4265, 0.4304, 0.4251, 0.4281, 0.4041, 0.4486, 0.4265, 0.45, 0.4445, 0.4337, 0.4413, 0.4304, 0.4251, 0.45, 0.4445, 0.4508, 0.5, 0.4354, 0.5, 0.4337, 0.4413, 0.4283, 0.38, 0.4281, 0.4041, 0.3269, 0.4519, 0.315, 0.44, 0.4281, 0.4041, 0.4304, 0.4251, 0.3371, 0.4621, 0.3269, 0.4519, 0.4304, 0.4251, 0.4337, 0.4413, 0.3448, 0.4698, 0.3371, 0.4621, 0.4337, 0.4413, 0.4354, 0.5, 0.375, 0.5169, 0.3448, 0.4698, 0.495, 0.62, 0.4716, 0.62, 0.4706, 0.5959, 0.495, 0.5966, 0.4716, 0.62, 0.4491, 0.62, 0.4479, 0.5959, 0.4706, 0.5959, 0.4491, 0.62, 0.4283, 0.62, 0.4283, 0.5961, 0.4479, 0.5959, 0.4283, 0.62, 0.375, 0.62, 0.375, 0.5962, 0.4283, 0.5961, 0.495, 0.5966, 0.4706, 0.5959, 0.4706, 0.573, 0.495, 0.5741, 0.4706, 0.5959, 0.4479, 0.5959, 0.4485, 0.5736, 0.4706, 0.573, 0.4479, 0.5959, 0.4283, 0.5961, 0.4305, 0.575, 0.4485, 0.5736, 0.4283, 0.5961, 0.375, 0.5962, 0.375, 0.5758, 0.4305, 0.575, 0.495, 0.5741, 0.4706, 0.573, 0.4709, 0.5531, 0.495, 0.5533, 0.4706, 0.573, 0.4485, 0.5736, 0.4499, 0.5554, 0.4709, 0.5531, 0.4485, 0.5736, 0.4305, 0.575, 0.4337, 0.5587, 0.4499, 0.5554, 0.4305, 0.575, 0.375, 0.5758, 0.375, 0.5604, 0.4337, 0.5587, 0.495, 0.5533, 0.4709, 0.5531, 0.4712, 0.5, 0.495, 0.5, 0.4709, 0.5531, 0.4499, 0.5554, 0.4508, 0.5, 0.4712, 0.5, 0.4499, 0.5554, 0.4337, 0.5587, 0.4354, 0.5, 0.4508, 0.5, 0.4337, 0.5587, 0.375, 0.5604, 0.375, 0.5169, 0.4354, 0.5, 0.745, 0.62, 0.7216, 0.62, 0.7206, 0.5959, 0.745, 0.5966, 0.7216, 0.62, 0.6991, 0.62, 0.6979, 0.5959, 0.7206, 0.5959, 0.6991, 0.62, 0.6783, 0.62, 0.6783, 0.5961, 0.6979, 0.5959, 0.6783, 0.62, 0.625, 0.62, 0.625, 0.5962, 0.6783, 0.5961, 0.745, 0.5966, 0.7206, 0.5959, 0.7206, 0.573, 0.745, 0.5741, 0.7206, 0.5959, 0.6979, 0.5959, 0.6985, 0.5736, 0.7206, 0.573, 0.6979, 0.5959, 0.6783, 0.5961, 0.6805, 0.575, 0.6985, 0.5736, 0.6783, 0.5961, 0.625, 0.5962, 0.625, 0.5758, 0.6805, 0.575, 0.745, 0.5741, 0.7206, 0.573, 0.7209, 0.5531, 0.745, 0.5533, 0.7206, 0.573, 0.6985, 0.5736, 0.6999, 0.5554, 0.7209, 0.5531, 0.6985, 0.5736, 0.6805, 0.575, 0.6837, 0.5587, 0.6999, 0.5554, 0.6805, 0.575, 0.625, 0.5758, 0.625, 0.5604, 0.6837, 0.5587, 0.745, 0.5533, 0.7209, 0.5531, 0.6731, 0.4519, 0.685, 0.44, 0.7209, 0.5531, 0.6999, 0.5554, 0.6629, 0.4621, 0.6731, 0.4519, 0.6999, 0.5554, 0.6837, 0.5587, 0.6552, 0.4698, 0.6629, 0.4621, 0.6837, 0.5587, 0.625, 0.5604, 0.6081, 0.5, 0.6552, 0.4698, 0.505, 0.62, 0.505, 0.5966, 0.5291, 0.5956, 0.5284, 0.62, 0.505, 0.5966, 0.505, 0.5741, 0.5291, 0.5729, 0.5291, 0.5956, 0.505, 0.5741, 0.505, 0.5533, 0.5289, 0.5533, 0.5291, 0.5729, 0.505, 0.5533, 0.505, 0.5, 0.5288, 0.5, 0.5289, 0.5533, 0.5284, 0.62, 0.5291, 0.5956, 0.552, 0.5956, 0.5509, 0.62, 0.5291, 0.5956, 0.5291, 0.5729, 0.5514, 0.5735, 0.552, 0.5956, 0.5291, 0.5729, 0.5289, 0.5533, 0.55, 0.5555, 0.5514, 0.5735, 0.5289, 0.5533, 0.5288, 0.5, 0.5492, 0.5, 0.55, 0.5555, 0.5509, 0.62, 0.552, 0.5956, 0.5719, 0.5959, 0.5717, 0.62, 0.552, 0.5956, 0.5514, 0.5735, 0.5696, 0.5749, 0.5719, 0.5959, 0.5514, 0.5735, 0.55, 0.5555, 0.5663, 0.5587, 0.5696, 0.5749, 0.55, 0.5555, 0.5492, 0.5, 0.5646, 0.5, 0.5663, 0.5587, 0.5717, 0.62, 0.5719, 0.5959, 0.625, 0.5962, 0.625, 0.62, 0.5719, 0.5959, 0.5696, 0.5749, 0.625, 0.5758, 0.625, 0.5962, 0.5696, 0.5749, 0.5663, 0.5587, 0.625, 0.5604, 0.625, 0.5758, 0.5663, 0.5587, 0.5646, 0.5, 0.6081, 0.5, 0.625, 0.5604, 0.505, 0.38, 0.5284, 0.38, 0.5294, 0.4041, 0.505, 0.4034, 0.5284, 0.38, 0.5509, 0.38, 0.5521, 0.4041, 0.5294, 0.4041, 0.5509, 0.38, 0.5717, 0.38, 0.5717, 0.4039, 0.5521, 0.4041, 0.5717, 0.38, 0.685, 0.44, 0.6731, 0.4519, 0.5717, 0.4039, 0.505, 0.4034, 0.5294, 0.4041, 0.5294, 0.427, 0.505, 0.4259, 0.5294, 0.4041, 0.5521, 0.4041, 0.5515, 0.4264, 0.5294, 0.427, 0.5521, 0.4041, 0.5717, 0.4039, 0.5695, 0.425, 0.5515, 0.4264, 0.5717, 0.4039, 0.6731, 0.4519, 0.6629, 0.4621, 0.5695, 0.425, 0.505, 0.4259, 0.5294, 0.427, 0.5291, 0.4469, 0.505, 0.4467, 0.5294, 0.427, 0.5515, 0.4264, 0.5501, 0.4446, 0.5291, 0.4469, 0.5515, 0.4264, 0.5695, 0.425, 0.5663, 0.4413, 0.5501, 0.4446, 0.5695, 0.425, 0.6629, 0.4621, 0.6552, 0.4698, 0.5663, 0.4413, 0.505, 0.4467, 0.5291, 0.4469, 0.5288, 0.5, 0.505, 0.5, 0.5291, 0.4469, 0.5501, 0.4446, 0.5492, 0.5, 0.5288, 0.5, 0.5501, 0.4446, 0.5663, 0.4413, 0.5646, 0.5, 0.5492, 0.5, 0.5663, 0.4413, 0.6552, 0.4698, 0.6081, 0.5, 0.5646, 0.5, 0.245, 0.62, 0.245, 0.63, 0.2216, 0.63, 0.2216, 0.62, 0.2216, 0.62, 0.2216, 0.63, 0.1991, 0.63, 0.1991, 0.62, 0.1991, 0.62, 0.1991, 0.63, 0.1783, 0.63, 0.1783, 0.62, 0.1783, 0.62, 0.1783, 0.63, 0.125, 0.63, 0.125, 0.62, 0.375, 0.13, 0.375, 0.12, 0.4283, 0.12, 0.4283, 0.13, 0.4283, 0.13, 0.4283, 0.12, 0.4491, 0.12, 0.4491, 0.13, 0.4491, 0.13, 0.4491, 0.12, 0.4716, 0.12, 0.4716, 0.13, 0.4716, 0.13, 0.4716, 0.12, 0.495, 0.12, 0.495, 0.13, 0.495, 0.88, 0.505, 0.88, 0.505, 0.9034, 0.495, 0.9034, 0.495, 0.9034, 0.505, 0.9034, 0.505, 0.9259, 0.495, 0.9259, 0.495, 0.9259, 0.505, 0.9259, 0.505, 0.9467, 0.495, 0.9467, 0.495, 0.9467, 0.505, 0.9467, 0.505, 1.0, 0.495, 1.0, 0.495, 0.0, 0.505, 0.0, 0.505, 0.05335, 0.495, 0.05335, 0.495, 0.05335, 0.505, 0.05335, 0.505, 0.0741, 0.495, 0.0741, 0.495, 0.0741, 0.505, 0.0741, 0.505, 0.09662, 0.495, 0.09662, 0.495, 0.09662, 0.505, 0.09662, 0.505, 0.12, 0.495, 0.12, 0.755, 0.63, 0.755, 0.62, 0.7784, 0.62, 0.7784, 0.63, 0.7784, 0.63, 0.7784, 0.62, 0.8009, 0.62, 0.8009, 0.63, 0.8009, 0.63, 0.8009, 0.62, 0.8217, 0.62, 0.8217, 0.63, 0.8217, 0.63, 0.8217, 0.62, 0.875, 0.62, 0.875, 0.63, 0.625, 0.12, 0.625, 0.13, 0.5717, 0.13, 0.5717, 0.12, 0.5717, 0.12, 0.5717, 0.13, 0.5509, 0.13, 0.5509, 0.12, 0.5509, 0.12, 0.5509, 0.13, 0.5284, 0.13, 0.5284, 0.12, 0.5284, 0.12, 0.5284, 0.13, 0.505, 0.13, 0.505, 0.12, 0.505, 0.37, 0.495, 0.37, 0.495, 0.3466, 0.505, 0.3466, 0.505, 0.3466, 0.495, 0.3466, 0.495, 0.3241, 0.505, 0.3241, 0.505, 0.3241, 0.495, 0.3241, 0.495, 0.3033, 0.505, 0.3033, 0.505, 0.3033, 0.495, 0.3033, 0.495, 0.25, 0.505, 0.25, 0.505, 0.25, 0.495, 0.25, 0.495, 0.1967, 0.505, 0.1967, 0.505, 0.1967, 0.495, 0.1967, 0.495, 0.1759, 0.505, 0.1759, 0.505, 0.1759, 0.495, 0.1759, 0.495, 0.1534, 0.505, 0.1534, 0.505, 0.1534, 0.495, 0.1534, 0.495, 0.13, 0.505, 0.13, 0.255, 0.62, 0.245, 0.62, 0.245, 0.5966, 0.255, 0.5966, 0.255, 0.5966, 0.245, 0.5966, 0.245, 0.5741, 0.255, 0.5741, 0.255, 0.5741, 0.245, 0.5741, 0.245, 0.5533, 0.255, 0.5533, 0.255, 0.5533, 0.245, 0.5533, 0.245, 0.5, 0.315, 0.44, 0.315, 0.44, 0.375, 0.37, 0.4283, 0.37, 0.4283, 0.38, 0.4283, 0.38, 0.4283, 0.37, 0.4491, 0.37, 0.4491, 0.38, 0.4491, 0.38, 0.4491, 0.37, 0.4716, 0.37, 0.4716, 0.38, 0.4716, 0.38, 0.4716, 0.37, 0.495, 0.37, 0.495, 0.38, 0.755, 0.62, 0.745, 0.62, 0.745, 0.5966, 0.755, 0.5966, 0.755, 0.5966, 0.745, 0.5966, 0.745, 0.5741, 0.755, 0.5741, 0.755, 0.5741, 0.745, 0.5741, 0.745, 0.5533, 0.755, 0.5533, 0.755, 0.5533, 0.745, 0.5533, 0.685, 0.44, 0.755, 0.5, 0.625, 0.37, 0.685, 0.44, 0.5717, 0.38, 0.5717, 0.37, 0.5717, 0.37, 0.5717, 0.38, 0.5509, 0.38, 0.5509, 0.37, 0.5509, 0.37, 0.5509, 0.38, 0.5284, 0.38, 0.5284, 0.37, 0.5284, 0.37, 0.5284, 0.38, 0.505, 0.38, 0.505, 0.37, 0.505, 0.62, 0.495, 0.62, 0.495, 0.5966, 0.505, 0.5966, 0.505, 0.5966, 0.495, 0.5966, 0.495, 0.5741, 0.505, 0.5741, 0.505, 0.5741, 0.495, 0.5741, 0.495, 0.5533, 0.505, 0.5533, 0.505, 0.5533, 0.495, 0.5533, 0.495, 0.5, 0.505, 0.5, 0.505, 0.5, 0.495, 0.5, 0.495, 0.4467, 0.505, 0.4467, 0.505, 0.4467, 0.495, 0.4467, 0.495, 0.4259, 0.505, 0.4259, 0.505, 0.4259, 0.495, 0.4259, 0.495, 0.4034, 0.505, 0.4034, 0.505, 0.4034, 0.495, 0.4034, 0.495, 0.38, 0.505, 0.38, 0.255, 0.63, 0.255, 0.62, 0.2784, 0.62, 0.2784, 0.63, 0.2784, 0.63, 0.2784, 0.62, 0.3009, 0.62, 0.3009, 0.63, 0.3009, 0.63, 0.3009, 0.62, 0.3217, 0.62, 0.3217, 0.63, 0.3217, 0.63, 0.3217, 0.62, 0.375, 0.62, 0.375, 0.63, 0.375, 0.63, 0.375, 0.62, 0.4283, 0.62, 0.4283, 0.63, 0.4283, 0.63, 0.4283, 0.62, 0.4491, 0.62, 0.4491, 0.63, 0.4491, 0.63, 0.4491, 0.62, 0.4716, 0.62, 0.4716, 0.63, 0.4716, 0.63, 0.4716, 0.62, 0.495, 0.62, 0.495, 0.63, 0.745, 0.62, 0.745, 0.63, 0.7216, 0.63, 0.7216, 0.62, 0.7216, 0.62, 0.7216, 0.63, 0.6991, 0.63, 0.6991, 0.62, 0.6991, 0.62, 0.6991, 0.63, 0.6783, 0.63, 0.6783, 0.62, 0.6783, 0.62, 0.6783, 0.63, 0.625, 0.63, 0.625, 0.62, 0.625, 0.62, 0.625, 0.63, 0.5717, 0.63, 0.5717, 0.62, 0.5717, 0.62, 0.5717, 0.63, 0.5509, 0.63, 0.5509, 0.62, 0.5509, 0.62, 0.5509, 0.63, 0.5284, 0.63, 0.5284, 0.62, 0.5284, 0.62, 0.5284, 0.63, 0.505, 0.63, 0.505, 0.62, 0.505, 0.87, 0.495, 0.87, 0.495, 0.8466, 0.505, 0.8466, 0.505, 0.8466, 0.495, 0.8466, 0.495, 0.8241, 0.505, 0.8241, 0.505, 0.8241, 0.495, 0.8241, 0.495, 0.8033, 0.505, 0.8033, 0.505, 0.8033, 0.495, 0.8033, 0.495, 0.75, 0.505, 0.75, 0.505, 0.75, 0.495, 0.75, 0.495, 0.6967, 0.505, 0.6967, 0.505, 0.6967, 0.495, 0.6967, 0.495, 0.6759, 0.505, 0.6759, 0.505, 0.6759, 0.495, 0.6759, 0.495, 0.6534, 0.505, 0.6534, 0.505, 0.6534, 0.495, 0.6534, 0.495, 0.63, 0.505, 0.63, 0.245, 0.63, 0.255, 0.63, 0.255, 0.6534, 0.245, 0.6534, 0.245, 0.6534, 0.255, 0.6534, 0.255, 0.6759, 0.245, 0.6759, 0.245, 0.6759, 0.255, 0.6759, 0.255, 0.6967, 0.245, 0.6967, 0.245, 0.6967, 0.255, 0.6967, 0.315, 0.81, 0.245, 0.75, 0.375, 0.88, 0.315, 0.81, 0.4283, 0.87, 0.4283, 0.88, 0.4283, 0.88, 0.4283, 0.87, 0.4491, 0.87, 0.4491, 0.88, 0.4491, 0.88, 0.4491, 0.87, 0.4716, 0.87, 0.4716, 0.88, 0.4716, 0.88, 0.4716, 0.87, 0.495, 0.87, 0.495, 0.88, 0.745, 0.63, 0.755, 0.63, 0.755, 0.6534, 0.745, 0.6534, 0.745, 0.6534, 0.755, 0.6534, 0.755, 0.6759, 0.745, 0.6759, 0.745, 0.6759, 0.755, 0.6759, 0.755, 0.6967, 0.745, 0.6967, 0.745, 0.6967, 0.755, 0.6967, 0.755, 0.75, 0.685, 0.81, 0.685, 0.81, 0.625, 0.88, 0.5717, 0.88, 0.5717, 0.87, 0.5717, 0.87, 0.5717, 0.88, 0.5509, 0.88, 0.5509, 0.87, 0.5509, 0.87, 0.5509, 0.88, 0.5284, 0.88, 0.5284, 0.87, 0.5284, 0.87, 0.5284, 0.88, 0.505, 0.88, 0.505, 0.87, 0.245, 0.62, 0.255, 0.62, 0.255, 0.63, 0.245, 0.63, 0.495, 0.12, 0.505, 0.12, 0.505, 0.13, 0.495, 0.13, 0.495, 0.87, 0.505, 0.87, 0.505, 0.88, 0.495, 0.88, 0.745, 0.62, 0.755, 0.62, 0.755, 0.63, 0.745, 0.63, 0.495, 0.37, 0.505, 0.37, 0.505, 0.38, 0.495, 0.38, 0.495, 0.62, 0.505, 0.62, 0.505, 0.63, 0.495, 0.63])
me_cube_006.update()
me_cube_007 = bpy.data.meshes.new('Cube.007')
me_cube_007.from_pydata([(-9.892, 3.847, 8.921), (-9.892, 3.847, 12.28), (-10.25, 5.966, 7.777), (-10.25, 5.966, 12.5), (-6.2, 3.847, 8.921), (-6.2, 3.847, 12.28), (-5.847, 5.811, 7.932), (-5.847, 5.811, 12.35), (-10.25, 3.847, 7.777), (-10.25, 3.847, 12.5), (-5.847, 4.002, 12.35), (-5.847, 4.002, 7.932), (-5.847, 5.966, 12.5), (-5.847, 5.966, 7.777), (-5.847, 3.847, 7.777), (-5.847, 3.847, 12.5)], [], [(8, 9, 3, 2), (2, 3, 12, 13), (6, 7, 10, 11), (4, 5, 1, 0), (2, 13, 14, 8), (12, 3, 9, 15), (0, 1, 9, 8), (5, 4, 14, 15), (4, 0, 8, 14), (1, 5, 15, 9), (7, 6, 13, 12), (6, 11, 14, 13), (10, 7, 12, 15), (11, 10, 15, 14)])
me_cube_007.polygons.foreach_set('material_index', [0, 3, 2, 1, 0, 0, 0, 0, 0, 0, 0, 0, 0, 0])
_uv = me_cube_007.uv_layers.new(name='UVMap')
_uv.uv.foreach_set('vector', [0.0, 1.0, 0.0, 0.5, 0.2242, 0.5, 0.2242, 1.0, -0.03896, 1.171, -0.03896, -0.06883, 1.116, -0.06883, 1.116, 1.171, 0.3333, 0.9219, 0.3333, 0.0834, 0.6768, 0.0834, 0.6768, 0.9219, 0.5029, 0.379, 0.5029, 0.02387, 0.8935, 0.02387, 0.8935, 0.379, 0.6726, 0.5, 0.6726, 0.9655, 0.4484, 0.9655, 0.4484, 0.5, 0.8968, 0.5, 0.8968, 0.9655, 0.6726, 0.9655, 0.6726, 0.5, 0.8935, 0.379, 0.8935, 0.02387, 0.9309, 0.0, 0.9309, 0.5, 0.5029, 0.02387, 0.5029, 0.379, 0.4655, 0.5, 0.4655, 0.0, 0.5029, 0.379, 0.8935, 0.379, 0.9309, 0.5, 0.4655, 0.5, 0.8935, 0.02387, 0.5029, 0.02387, 0.4655, 0.0, 0.9309, 0.0, 0.3333, 0.0834, 0.3333, 0.9219, 0.2242, 1.0, 0.2242, 0.5, 0.3333, 0.9219, 0.6768, 0.9219, 0.4484, 1.0, 0.2242, 1.0, 0.6768, 0.0834, 0.3333, 0.0834, 0.2242, 0.5, 0.4484, 0.5, 0.6768, 0.9219, 0.6768, 0.0834, 0.4484, 0.5, 0.4484, 1.0])
me_cube_007.materials.append(mat_material_001)
me_cube_007.materials.append(mat_material_002)
me_cube_007.materials.append(mat_material_003)
me_cube_007.materials.append(mat_material_004)
me_cube_007.update()
me_cube_008 = bpy.data.meshes.new('Cube.008')
me_cube_008.from_pydata([(-7.135, -3.945, 8.081), (-7.203, -4.014, 7.877), (-7.135, -0.1226, 8.081), (-7.203, -0.05407, 7.877), (-5.272, -3.945, 8.081), (-5.203, -4.014, 7.877), (-5.272, -0.1226, 8.081), (-5.203, -0.05407, 7.877), (-7.203, -0.05407, 8.081), (-7.203, -4.014, 8.081), (-5.203, -0.05407, 8.081), (-5.203, -4.014, 8.081), (-7.135, -0.1226, 8.023), (-7.135, -3.945, 8.023), (-5.272, -0.1226, 8.023), (-5.272, -3.945, 8.023)], [], [(9, 1, 3, 8), (8, 3, 7, 10), (10, 7, 5, 11), (11, 5, 1, 9), (6, 4, 15, 14), (7, 3, 1, 5), (2, 0, 9, 8), (6, 2, 8, 10), (4, 6, 10, 11), (0, 4, 11, 9), (12, 14, 15, 13), (0, 2, 12, 13), (4, 0, 13, 15), (2, 6, 14, 12)])
_uv = me_cube_008.uv_layers.new(name='UVMap')
_uv.uv.foreach_set('vector', [0.375, 0.0, 0.625, 0.0, 0.625, 0.25, 0.375, 0.25, 0.375, 0.25, 0.625, 0.25, 0.625, 0.5, 0.375, 0.5, 0.375, 0.5, 0.625, 0.5, 0.625, 0.75, 0.375, 0.75, 0.375, 0.75, 0.625, 0.75, 0.625, 1.0, 0.375, 1.0, 0.3664, 0.5043, 0.3664, 0.7457, 0.3664, 0.7457, 0.3664, 0.5043, 0.625, 0.5, 0.875, 0.5, 0.875, 0.75, 0.625, 0.75, 0.1336, 0.5043, 0.1336, 0.7457, 0.125, 0.75, 0.125, 0.5, 0.3664, 0.5043, 0.1336, 0.5043, 0.125, 0.5, 0.375, 0.5, 0.3664, 0.7457, 0.3664, 0.5043, 0.375, 0.5, 0.375, 0.75, 0.1336, 0.7457, 0.3664, 0.7457, 0.375, 0.75, 0.125, 0.75, 0.1336, 0.5043, 0.3664, 0.5043, 0.3664, 0.7457, 0.1336, 0.7457, 0.1336, 0.7457, 0.1336, 0.5043, 0.1336, 0.5043, 0.1336, 0.7457, 0.3664, 0.7457, 0.1336, 0.7457, 0.1336, 0.7457, 0.3664, 0.7457, 0.1336, 0.5043, 0.3664, 0.5043, 0.3664, 0.5043, 0.1336, 0.5043])
me_cube_008.update()

# ---- objects
ob_light = bpy.data.objects.new('Light', light_light)
ob_camera = bpy.data.objects.new('Camera', cam_camera)
ob_plane = bpy.data.objects.new('Plane', me_plane)
ob_plane_001 = bpy.data.objects.new('Plane.001', me_plane_001)
ob_plane_002 = bpy.data.objects.new('Plane.002', me_plane_002)
ob_plane_003 = bpy.data.objects.new('Plane.003', me_plane_003)
ob_plane_004 = bpy.data.objects.new('Plane.004', me_plane_004)
ob_cube = bpy.data.objects.new('Cube', me_cube_001)
ob_cube_001 = bpy.data.objects.new('Cube.001', me_cube_002)
ob_cube_002 = bpy.data.objects.new('Cube.002', me_cube_003)
ob_monitor = bpy.data.objects.new('Monitor', me_cube_004)
ob_monitor_stand = bpy.data.objects.new('Monitor stand', me_cube_005)
ob_monitor_base = bpy.data.objects.new('Monitor base', me_cube_006)
ob_cpu = bpy.data.objects.new('CPU', me_cube_007)
ob_cube_007 = bpy.data.objects.new('Cube.007', me_cube_008)

# ---- transforms, parenting, visibility, modifiers, constraints
ob_light.location = (4.076, 1.005, 5.904)
ob_light.rotation_euler = (0.6503, 0.05522, 1.866)
ob_light.lock_rotations_4d = False
ob_light.empty_display_type = 'ARROWS'
ob_light.color = (0.0, 0.0, 0.0, 0.0)
ob_light.lineart.crease_threshold = 0.0
ob_camera.location = (7.359, -6.926, 4.958)
ob_camera.rotation_euler = (1.109, 0.0, 0.8149)
ob_camera.lock_rotations_4d = False
ob_camera.empty_display_type = 'ARROWS'
ob_camera.color = (0.0, 0.0, 0.0, 0.0)
ob_camera.display_type = 'WIRE'
ob_camera.lineart.crease_threshold = 0.0
ob_plane.location = (0.0, 0.1311, 0.0)
ob_plane.scale = (12.51, 12.51, 12.51)
ob_plane_001.location = (0.0, -12.37, 12.53)
ob_plane_001.rotation_euler = (1.571, -0.0, 0.0)
ob_plane_001.scale = (12.51, 12.51, 12.51)
ob_plane_002.location = (0.0, 12.63, 12.42)
ob_plane_002.rotation_euler = (1.571, -0.0, 0.0)
ob_plane_002.scale = (12.51, 12.51, 12.51)
ob_plane_003.location = (0.0, -12.37, 12.53)
ob_plane_003.rotation_euler = (1.571, -0.0, 0.0)
ob_plane_003.scale = (12.51, 12.51, 12.51)
ob_plane_004.location = (-12.41, 0.04578, 12.53)
ob_plane_004.rotation_euler = (1.571, -0.0, 1.571)
ob_plane_004.scale = (12.51, 12.51, 12.51)
ob_cube.location = (-8.936, 0.2335, 7.715)
ob_cube.scale = (4.307, 6.648, 0.1833)
ob_cube_001.location = (-5.776, -6.26, 3.832)
ob_cube_001.scale = (0.2822, -0.1555, 3.723)
ob_cube_002.location = (-5.706, 6.688, 3.832)
ob_cube_002.scale = (0.2822, -0.1555, 3.723)
ob_monitor.location = (-8.792, -1.164, 11.92)
ob_monitor.scale = (-0.1308, 3.73, 1.76)
ob_monitor_stand.location = (-9.114, -1.204, 9.838)
ob_monitor_stand.scale = (0.2822, -0.1555, 1.58)
_m = ob_monitor_stand.modifiers.new('Smooth by Angle', 'NODES')
_m.node_group = ng_smooth_by_angle
_m.use_pin_to_last = True
_m.show_group_selector = False
ob_monitor_base.location = (-9.392, -1.28, 7.898)
ob_monitor_base.rotation_euler = (-0.0, 1.571, -0.0)
ob_monitor_base.scale = (0.2188, 1.408, 1.0)
_m = ob_monitor_base.modifiers.new('Smooth by Angle', 'NODES')
_m.node_group = ng_smooth_by_angle
_m.use_pin_to_last = True
_m.show_group_selector = False
ob_cpu.location = (0.0, 0.0, 0.0)
_m = ob_cpu.modifiers.new('Bevel', 'BEVEL')
_m.width = 0.04
_m.width_pct = 0.04
_m.segments = 47
ob_cube_007.location = (0.0, 0.0, 0.0)
_m = ob_cube_007.modifiers.new('Bevel', 'BEVEL')
_m.width = 0.01
_m.width_pct = 0.01
_m.segments = 100

# ---- collection membership
col_collection.objects.link(ob_light)
col_collection.objects.link(ob_camera)
col_collection.objects.link(ob_plane)
col_collection.objects.link(ob_plane_001)
col_collection.objects.link(ob_plane_002)
col_collection.objects.link(ob_plane_003)
col_collection.objects.link(ob_plane_004)
col_collection.objects.link(ob_cube)
col_collection.objects.link(ob_cube_001)
col_collection.objects.link(ob_cube_002)
col_collection.objects.link(ob_monitor)
col_collection.objects.link(ob_monitor_stand)
col_collection.objects.link(ob_monitor_base)
col_collection.objects.link(ob_cpu)
col_collection.objects.link(ob_cube_007)

# ---- scene / render settings (as saved in the file)
scene.camera = ob_camera
scene.frame_start = 1; scene.frame_end = 250; scene.frame_set(1)
scene.render.engine = 'CYCLES'
scene.render.bake_bias = 0.0
scene.render.bake_samples = 0
scene.cycles.sampling_pattern = 'TABULATED_SOBOL'
scene.eevee.use_volume_custom_range = False
bpy.context.view_layer.update()

